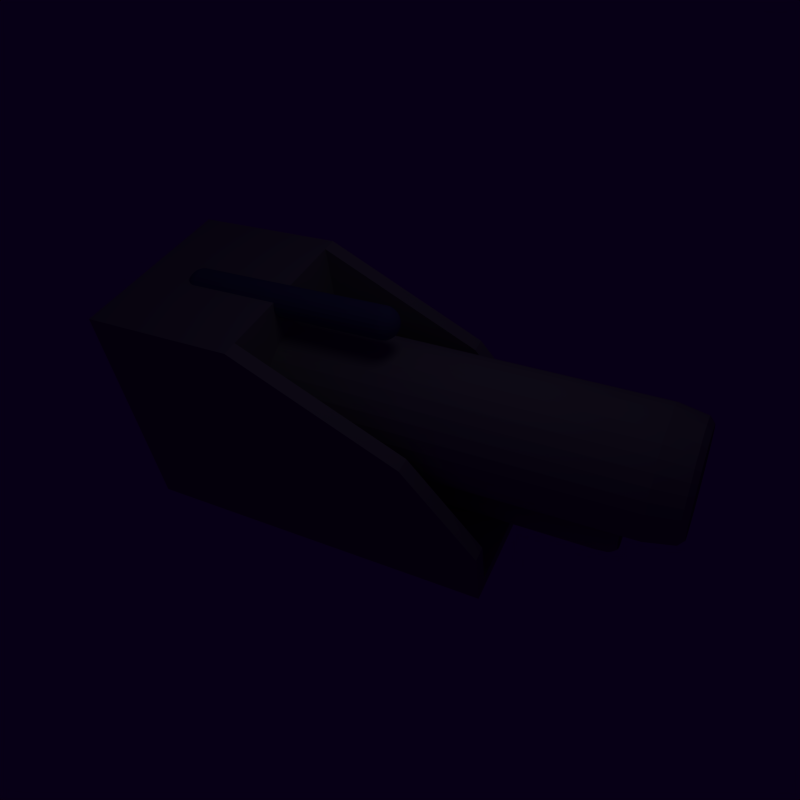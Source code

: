 # Source: FitImage.blend  (saved by Blender 2.49.2; exported with 4.5.12 LTS)
import bpy
from mathutils import Matrix  # noqa: F401  (used for matrix-valued properties, if any)

bpy.ops.wm.read_factory_settings(use_empty=True)
scene = bpy.context.scene
scene.name = 'Scene'

# ---- collections
col_collection_1 = bpy.data.collections.new('Collection 1'); scene.collection.children.link(col_collection_1)

# ---- materials (node trees are filled in below, after node groups)
mat_material_003 = bpy.data.materials.new('Material.003')
mat_material_003.alpha_threshold = 0.0
mat_material_003.diffuse_color = (0.512, 0.512, 0.512, 1.0)
mat_material_003.specular_color = (0.25, 0.25, 0.25)
mat_material_003.roughness = 0.5
mat_material_003.line_color = (0.0, 0.0, 0.0, 1.0)
mat_material_001 = bpy.data.materials.new('Material.001')
mat_material_001.alpha_threshold = 0.0
mat_material_001.diffuse_color = (0.1742, 0.1699, 0.4567, 1.0)
mat_material_001.roughness = 0.5
mat_material_001.specular_intensity = 0.0
mat_material_001.line_color = (0.0, 0.0, 0.0, 1.0)

# ---- material node trees

# ---- world
world_world = bpy.data.worlds.new('World'); scene.world = world_world
world_world.color = (0.029, 0.0, 0.085)
world_world.use_sun_shadow = False
world_world.sun_shadow_jitter_overblur = 0.0
world_world.cycles.sampling_method = 'MANUAL'
world_world.cycles.sample_map_resolution = 256

# ---- cameras
cam_camera_001 = bpy.data.cameras.new('Camera.001')
cam_camera_001.passepartout_alpha = 0.2
cam_camera_001.clip_end = 100.0
cam_camera_001.lens = 35.0
cam_camera_001.show_passepartout = False
cam_camera_001.show_safe_areas = True
cam_camera_001.dof.focus_distance = 0.0
cam_camera_001.dof.aperture_fstop = 128.0
cam_camera = bpy.data.cameras.new('Camera')
cam_camera.passepartout_alpha = 0.2
cam_camera.clip_end = 100.0
cam_camera.lens = 35.0
cam_camera.ortho_scale = 7.314
cam_camera.show_passepartout = False
cam_camera.show_safe_areas = True
cam_camera.dof.focus_distance = 0.0
cam_camera.dof.aperture_fstop = 128.0

# ---- lights
light_spot = bpy.data.lights.new('Spot', 'POINT')
light_spot.transmission_factor = 0.0
light_spot.cutoff_distance = 30.0
light_spot.energy = 70.51
light_spot.shadow_buffer_clip_start = 1.001
light_spot.shadow_soft_size = 1.0
light_spot.shadow_maximum_resolution = 0.006
light_spot.use_absolute_resolution = True
light_spot.cycles.use_multiple_importance_sampling = False

# ---- meshes
me_plasmagun_001 = bpy.data.meshes.new('plasmagun.001')
me_plasmagun_001.from_pydata([(0.3975, 1.924, -0.6079), (-0.4194, -2.445, -0.4457), (-0.3603, 2.963, -0.4571), (-0.2956, 3.307, -0.4699), (-0.2243, 3.373, -0.4841), (-0.1475, 1.756, -0.4995), (-0.06489, 1.806, -0.5159), (0.02214, 1.848, -0.5332), (0.1128, 1.881, -0.5512), (0.2061, 1.905, -0.5698), (0.3014, 1.92, -0.5887), (0.3069, 1.92, -0.5704), (0.2172, 1.905, -0.5332), (0.1293, 1.881, -0.4968), (0.04391, 1.848, -0.4614), (-0.03806, 1.806, -0.4275), (-0.1158, 1.756, -0.3953), (-0.1882, 3.373, -0.3651), (-0.2554, 3.307, -0.3373), (-0.3164, 2.963, -0.312), (-0.372, -2.445, -0.2897), (-0.2952, -2.445, -0.1459), (-0.2449, 2.963, -0.1784), (-0.19, 3.307, -0.215), (-0.1295, 3.373, -0.2554), (-0.0645, 1.756, -0.2992), (0.005501, 1.806, -0.346), (0.07928, 1.848, -0.3953), (0.1561, 1.881, -0.4466), (0.2353, 1.905, -0.4995), (0.316, 1.92, -0.5534), (0.3282, 1.92, -0.5386), (0.2595, 1.905, -0.4699), (0.1922, 1.881, -0.4026), (0.1269, 1.848, -0.3373), (0.06413, 1.806, -0.2745), (0.004589, 1.756, -0.215), (-0.05065, 3.373, -0.1593), (-0.1021, 3.307, -0.1079), (-0.1488, 2.963, -0.06127), (-0.1918, -2.445, -0.01993), (-0.06581, -2.445, 0.08348), (-0.03165, 2.963, 0.03487), (0.00507, 3.307, -0.01993), (0.04549, 3.373, -0.08039), (0.08878, 1.756, -0.1459), (0.1356, 1.806, -0.2159), (0.1849, 1.848, -0.2897), (0.2362, 1.881, -0.3665), (0.2891, 1.905, -0.4457), (0.343, 1.92, -0.5264), (0.36, 1.92, -0.5173), (0.3228, 1.905, -0.4276), (0.2864, 1.881, -0.3397), (0.251, 1.848, -0.2543), (0.2171, 1.806, -0.1724), (0.1848, 1.756, -0.09459), (0.1552, 3.373, -0.02176), (0.1273, 3.307, 0.04541), (0.102, 2.963, 0.1063), (0.07794, -2.445, 0.1603), (0.2339, -2.445, 0.2076), (0.247, 2.963, 0.1503), (0.26, 3.307, 0.08565), (0.2742, 3.373, 0.01434), (0.2891, 1.756, -0.06297), (0.3055, 1.806, -0.1455), (0.3228, 1.848, -0.2325), (0.3408, 1.881, -0.3232), (0.3594, 1.905, -0.4165), (0.3784, 1.92, -0.5117), (0.3975, 1.92, -0.5099), (0.3975, 1.905, -0.4128), (0.3975, 1.881, -0.3176), (0.3975, 1.848, -0.2252), (0.3975, 1.806, -0.1365), (0.3974, 1.756, -0.0523), (0.3979, 3.373, 0.02653), (0.3979, 3.307, 0.09924), (0.3978, 2.963, 0.1651), (0.3961, -2.445, 0.2236), (0.5583, -2.445, 0.2076), (0.5486, 2.963, 0.1503), (0.5359, 3.307, 0.08565), (0.5217, 3.373, 0.01434), (0.5058, 1.756, -0.06297), (0.4894, 1.806, -0.1455), (0.4721, 1.848, -0.2325), (0.4541, 1.881, -0.3232), (0.4355, 1.905, -0.4165), (0.4166, 1.92, -0.5117), (0.435, 1.92, -0.5173), (0.4721, 1.905, -0.4276), (0.5086, 1.881, -0.3397), (0.5439, 1.848, -0.2543), (0.5778, 1.806, -0.1724), (0.61, 1.756, -0.09459), (0.6407, 3.373, -0.02176), (0.6685, 3.307, 0.04541), (0.6936, 2.963, 0.1063), (0.7143, -2.445, 0.1603), (0.8581, -2.445, 0.08348), (0.8273, 2.963, 0.03487), (0.7908, 3.307, -0.01993), (0.7504, 3.373, -0.08039), (0.7061, 1.756, -0.1459), (0.6593, 1.806, -0.2159), (0.6101, 1.848, -0.2897), (0.5587, 1.881, -0.3665), (0.5059, 1.905, -0.4457), (0.4519, 1.92, -0.5264), (0.4668, 1.92, -0.5386), (0.5354, 1.905, -0.4699), (0.6027, 1.881, -0.4026), (0.6681, 1.848, -0.3373), (0.7308, 1.806, -0.2745), (0.7903, 1.756, -0.215), (0.8465, 3.373, -0.1593), (0.8979, 3.307, -0.1079), (0.9444, 2.963, -0.06127), (0.9841, -2.445, -0.01993), (1.087, -2.445, -0.1459), (1.041, 2.963, -0.1784), (0.9859, 3.307, -0.215), (0.9254, 3.373, -0.2554), (0.8594, 1.756, -0.2992), (0.7894, 1.806, -0.346), (0.7157, 1.848, -0.3953), (0.6388, 1.881, -0.4466), (0.5597, 1.905, -0.4995), (0.479, 1.92, -0.5534), (0.488, 1.92, -0.5704), (0.5777, 1.905, -0.5332), (0.6657, 1.881, -0.4968), (0.751, 1.848, -0.4614), (0.833, 1.806, -0.4275), (0.9107, 1.756, -0.3953), (0.984, 3.373, -0.3651), (1.051, 3.307, -0.3373), (1.112, 2.963, -0.312), (1.164, -2.445, -0.2897), (1.212, -2.445, -0.4457), (1.156, 2.963, -0.4571), (1.091, 3.307, -0.4699), (1.02, 3.373, -0.4841), (0.9423, 1.756, -0.4995), (0.8598, 1.806, -0.5159), (0.7728, 1.848, -0.5332), (0.6822, 1.881, -0.5512), (0.5888, 1.905, -0.5698), (0.4936, 1.92, -0.5887), (0.4955, 1.92, -0.6079), (0.5926, 1.905, -0.6079), (0.6878, 1.881, -0.6079), (0.7801, 1.848, -0.6079), (0.8688, 1.806, -0.6079), (0.953, 1.756, -0.6079), (1.032, 3.373, -0.6079), (1.105, 3.307, -0.6079), (1.171, 2.963, -0.6079), (1.228, -2.445, -0.6079), (1.212, -2.445, -0.7701), (1.156, 2.963, -0.7587), (1.091, 3.307, -0.7458), (1.02, 3.373, -0.7316), (0.9423, 1.756, -0.7163), (0.8598, 1.806, -0.6998), (0.7728, 1.848, -0.6825), (0.6822, 1.881, -0.6645), (0.5888, 1.905, -0.6459), (0.4936, 1.92, -0.627), (0.488, 1.92, -0.6454), (0.5777, 1.905, -0.6825), (0.6657, 1.881, -0.719), (0.751, 1.848, -0.7543), (0.833, 1.806, -0.7883), (0.9107, 1.756, -0.8205), (0.984, 3.373, -0.8506), (1.051, 3.307, -0.8785), (1.112, 2.963, -0.9037), (1.164, -2.445, -0.9261), (1.087, -2.445, -1.07), (1.041, 2.963, -1.037), (0.9859, 3.307, -1.001), (0.9254, 3.373, -0.9603), (0.8594, 1.756, -0.9165), (0.7894, 1.806, -0.8698), (0.7157, 1.848, -0.8205), (0.6388, 1.881, -0.7691), (0.5597, 1.905, -0.7163), (0.479, 1.92, -0.6623), (0.4668, 1.92, -0.6772), (0.5354, 1.905, -0.7458), (0.6027, 1.881, -0.8131), (0.6681, 1.848, -0.8785), (0.7308, 1.806, -0.9412), (0.7903, 1.756, -1.001), (0.8465, 3.373, -1.056), (0.8979, 3.307, -1.108), (0.9444, 2.963, -1.154), (0.9841, -2.445, -1.196), (0.8581, -2.445, -1.299), (0.8273, 2.963, -1.251), (0.7908, 3.307, -1.196), (0.7504, 3.373, -1.135), (0.7061, 1.756, -1.07), (0.6593, 1.806, -0.9998), (0.6101, 1.848, -0.9261), (0.5587, 1.881, -0.8492), (0.5059, 1.905, -0.7701), (0.4519, 1.92, -0.6894), (0.435, 1.92, -0.6984), (0.4721, 1.905, -0.7881), (0.5086, 1.881, -0.8761), (0.5439, 1.848, -0.9614), (0.5778, 1.806, -1.043), (0.61, 1.756, -1.121), (0.6407, 3.373, -1.194), (0.6685, 3.307, -1.261), (0.6936, 2.963, -1.322), (0.7143, -2.445, -1.376), (0.5583, -2.445, -1.423), (0.5486, 2.963, -1.366), (0.5359, 3.307, -1.301), (0.5217, 3.373, -1.23), (0.5058, 1.756, -1.153), (0.4894, 1.806, -1.07), (0.4721, 1.848, -0.9832), (0.4541, 1.881, -0.8926), (0.4355, 1.905, -0.7992), (0.4166, 1.92, -0.704), (0.3975, 1.92, -0.7059), (0.3975, 1.905, -0.803), (0.3975, 1.881, -0.8982), (0.3975, 1.848, -0.9905), (0.3975, 1.806, -1.079), (0.3974, 1.756, -1.163), (0.3979, 3.373, -1.242), (0.3979, 3.307, -1.315), (0.3978, 2.963, -1.381), (0.3961, -2.445, -1.439), (0.2339, -2.445, -1.423), (0.247, 2.963, -1.366), (0.26, 3.307, -1.301), (0.2742, 3.373, -1.23), (0.2891, 1.756, -1.153), (0.3055, 1.806, -1.07), (0.3228, 1.848, -0.9832), (0.3408, 1.881, -0.8926), (0.3594, 1.905, -0.7992), (0.3784, 1.92, -0.704), (0.36, 1.92, -0.6984), (0.3228, 1.905, -0.7881), (0.2864, 1.881, -0.8761), (0.251, 1.848, -0.9614), (0.2171, 1.806, -1.043), (0.1848, 1.756, -1.121), (0.1552, 3.373, -1.194), (0.1273, 3.307, -1.261), (0.102, 2.963, -1.322), (0.07794, -2.445, -1.376), (-0.06581, -2.445, -1.299), (-0.03165, 2.963, -1.251), (0.00507, 3.307, -1.196), (0.04549, 3.373, -1.135), (0.08878, 1.756, -1.07), (0.1356, 1.806, -0.9998), (0.1849, 1.848, -0.9261), (0.2362, 1.881, -0.8492), (0.2891, 1.905, -0.7701), (0.343, 1.92, -0.6894), (0.3282, 1.92, -0.6772), (0.2595, 1.905, -0.7458), (0.1922, 1.881, -0.8131), (0.1269, 1.848, -0.8785), (0.06413, 1.806, -0.9412), (0.004589, 1.756, -1.001), (-0.05065, 3.373, -1.056), (-0.1021, 3.307, -1.108), (-0.1488, 2.963, -1.154), (-0.1918, -2.445, -1.196), (-0.2952, -2.445, -1.07), (-0.2449, 2.963, -1.037), (-0.19, 3.307, -1.001), (-0.1295, 3.373, -0.9603), (-0.0645, 1.756, -0.9165), (0.005501, 1.806, -0.8698), (0.07928, 1.848, -0.8205), (0.1561, 1.881, -0.7691), (0.2353, 1.905, -0.7163), (0.316, 1.92, -0.6623), (0.3069, 1.92, -0.6454), (0.2172, 1.905, -0.6825), (0.1293, 1.881, -0.719), (0.04391, 1.848, -0.7543), (-0.03806, 1.806, -0.7883), (-0.1158, 1.756, -0.8205), (-0.1882, 3.373, -0.8506), (-0.2554, 3.307, -0.8785), (-0.3164, 2.963, -0.9037), (-0.372, -2.445, -0.9261), (-0.4194, -2.445, -0.7701), (-0.3603, 2.963, -0.7587), (-0.2956, 3.307, -0.7458), (-0.2243, 3.373, -0.7316), (-0.1475, 1.756, -0.7163), (-0.06489, 1.806, -0.6998), (0.02214, 1.848, -0.6825), (0.1128, 1.881, -0.6645), (0.2061, 1.905, -0.6459), (0.3014, 1.92, -0.627), (0.2995, 1.92, -0.6079), (0.2024, 1.905, -0.6079), (0.1072, 1.881, -0.6079), (0.01478, 1.848, -0.6079), (-0.07394, 1.806, -0.6079), (-0.1581, 1.756, -0.6079), (-0.2365, 3.373, -0.6079), (-0.3092, 3.307, -0.6079), (-0.3752, 2.963, -0.6079), (-0.4353, -2.445, -0.6079), (0.3785, 1.579, -1.817), (0.3397, 1.576, -1.823), (0.3015, 1.569, -1.828), (0.2647, 1.556, -1.833), (0.2299, 1.539, -1.838), (0.1975, 1.517, -1.843), (0.1687, 2.656, -1.847), (0.143, 2.627, -1.85), (0.1214, 2.594, -1.853), (0.1042, 2.559, -1.855), (0.09166, 2.399, -1.857), (0.08278, -1.766, -1.858), (0.08228, -1.766, -1.781), (0.09117, 2.399, -1.782), (0.1037, 2.559, -1.783), (0.121, 2.594, -1.785), (0.1426, 2.627, -1.788), (0.1683, 2.656, -1.791), (0.1972, 1.517, -1.795), (0.2296, 1.539, -1.799), (0.2645, 1.556, -1.803), (0.3014, 1.569, -1.808), (0.3396, 1.576, -1.813), (0.3422, 1.576, -1.803), (0.3065, 1.569, -1.788), (0.2721, 1.556, -1.774), (0.2395, 1.539, -1.761), (0.2093, 1.517, -1.749), (0.1823, 2.656, -1.738), (0.1583, 2.627, -1.728), (0.1381, 2.594, -1.72), (0.122, 2.559, -1.713), (0.1103, 2.399, -1.708), (0.1019, -1.766, -1.705), (0.1403, -1.766, -1.638), (0.1477, 2.399, -1.643), (0.1578, 2.559, -1.65), (0.1716, 2.594, -1.661), (0.189, 2.627, -1.674), (0.2097, 2.656, -1.689), (0.2328, 1.517, -1.707), (0.2588, 1.539, -1.727), (0.2869, 1.556, -1.748), (0.3165, 1.569, -1.771), (0.3472, 1.576, -1.794), (0.3544, 1.576, -1.787), (0.3308, 1.569, -1.756), (0.308, 1.556, -1.727), (0.2864, 1.539, -1.699), (0.2663, 1.517, -1.673), (0.2486, 2.656, -1.65), (0.2327, 2.627, -1.63), (0.2193, 2.594, -1.612), (0.2086, 2.559, -1.599), (0.2008, 2.399, -1.589), (0.1948, -1.766, -1.583), (0.2618, -1.766, -1.543), (0.2661, 2.399, -1.55), (0.271, 2.559, -1.562), (0.2778, 2.594, -1.578), (0.2863, 2.627, -1.598), (0.2963, 2.656, -1.622), (0.3074, 1.517, -1.649), (0.3201, 1.539, -1.679), (0.3338, 1.556, -1.712), (0.3483, 1.569, -1.746), (0.3632, 1.576, -1.781), (0.3731, 1.576, -1.779), (0.3678, 1.569, -1.741), (0.3627, 1.556, -1.704), (0.3579, 1.539, -1.669), (0.3534, 1.517, -1.637), (0.3497, 2.656, -1.607), (0.3462, 2.627, -1.582), (0.3432, 2.594, -1.56), (0.3408, 2.559, -1.543), (0.339, 2.399, -1.53), (0.3367, -1.766, -1.523), (0.4143, -1.766, -1.522), (0.4147, 2.399, -1.53), (0.4131, 2.559, -1.542), (0.411, 2.594, -1.56), (0.4083, 2.627, -1.581), (0.4051, 2.656, -1.607), (0.4011, 1.517, -1.636), (0.397, 1.539, -1.669), (0.3927, 1.556, -1.704), (0.3881, 1.569, -1.74), (0.3833, 1.576, -1.779), (0.3932, 1.576, -1.781), (0.4077, 1.569, -1.746), (0.4217, 1.556, -1.711), (0.4349, 1.539, -1.679), (0.4472, 1.517, -1.648), (0.4587, 2.656, -1.621), (0.4684, 2.627, -1.597), (0.4766, 2.594, -1.577), (0.4832, 2.559, -1.561), (0.4879, 2.399, -1.549), (0.4894, -1.766, -1.542), (0.5569, -1.766, -1.58), (0.5536, 2.399, -1.586), (0.546, 2.559, -1.597), (0.5356, 2.594, -1.61), (0.5224, 2.627, -1.628), (0.5068, 2.656, -1.648), (0.4887, 1.517, -1.672), (0.469, 1.539, -1.698), (0.4477, 1.556, -1.726), (0.4253, 1.569, -1.756), (0.4021, 1.576, -1.786), (0.4094, 1.576, -1.793), (0.4397, 1.569, -1.77), (0.4691, 1.556, -1.747), (0.4968, 1.539, -1.725), (0.5226, 1.517, -1.705), (0.5462, 2.656, -1.687), (0.5667, 2.627, -1.671), (0.5839, 2.594, -1.658), (0.5975, 2.559, -1.647), (0.6074, 2.399, -1.64), (0.6122, -1.766, -1.635), (0.6515, -1.766, -1.702), (0.6457, 2.399, -1.705), (0.6341, 2.559, -1.71), (0.6181, 2.594, -1.716), (0.5981, 2.627, -1.725), (0.5742, 2.656, -1.735), (0.5467, 1.517, -1.746), (0.5166, 1.539, -1.759), (0.4842, 1.556, -1.773), (0.45, 1.569, -1.787), (0.4145, 1.576, -1.802), (0.4172, 1.576, -1.812), (0.4554, 1.569, -1.807), (0.4922, 1.556, -1.802), (0.527, 1.539, -1.797), (0.5593, 1.517, -1.792), (0.5889, 2.656, -1.788), (0.6145, 2.627, -1.785), (0.6361, 2.594, -1.782), (0.6533, 2.559, -1.78), (0.6658, 2.399, -1.778), (0.672, -1.766, -1.777), (0.6725, -1.766, -1.854), (0.6662, 2.399, -1.853), (0.6538, 2.559, -1.852), (0.6366, 2.594, -1.85), (0.6149, 2.627, -1.847), (0.5893, 2.656, -1.844), (0.5597, 1.517, -1.84), (0.5273, 1.539, -1.836), (0.4924, 1.556, -1.832), (0.4555, 1.569, -1.827), (0.4173, 1.576, -1.822), (0.4147, 1.576, -1.832), (0.4504, 1.569, -1.847), (0.4848, 1.556, -1.861), (0.5174, 1.539, -1.874), (0.5476, 1.517, -1.886), (0.5753, 2.656, -1.897), (0.5993, 2.627, -1.907), (0.6194, 2.594, -1.915), (0.6355, 2.559, -1.922), (0.6471, 2.399, -1.927), (0.6529, -1.766, -1.93), (0.6146, -1.766, -1.997), (0.6097, 2.399, -1.992), (0.5997, 2.559, -1.985), (0.5859, 2.594, -1.974), (0.5685, 2.627, -1.961), (0.5479, 2.656, -1.946), (0.524, 1.517, -1.928), (0.498, 1.539, -1.908), (0.47, 1.556, -1.887), (0.4404, 1.569, -1.864), (0.4097, 1.576, -1.841), (0.4025, 1.576, -1.848), (0.4261, 1.569, -1.879), (0.4489, 1.556, -1.908), (0.4705, 1.539, -1.936), (0.4906, 1.517, -1.962), (0.509, 2.656, -1.985), (0.5249, 2.627, -2.005), (0.5383, 2.594, -2.023), (0.5489, 2.559, -2.036), (0.5566, 2.399, -2.046), (0.56, -1.766, -2.052), (0.493, -1.766, -2.092), (0.4913, 2.399, -2.084), (0.4865, 2.559, -2.073), (0.4798, 2.594, -2.057), (0.4713, 2.627, -2.037), (0.4612, 2.656, -2.013), (0.4494, 1.517, -1.986), (0.4367, 1.539, -1.956), (0.4231, 1.556, -1.923), (0.4086, 1.569, -1.889), (0.3937, 1.576, -1.854), (0.3838, 1.576, -1.856), (0.3891, 1.569, -1.894), (0.3942, 1.556, -1.931), (0.399, 1.539, -1.966), (0.4035, 1.517, -1.998), (0.4078, 2.656, -2.028), (0.4114, 2.627, -2.053), (0.4144, 2.594, -2.075), (0.4167, 2.559, -2.092), (0.4184, 2.399, -2.105), (0.4182, -1.766, -2.112), (0.3405, -1.766, -2.113), (0.3428, 2.399, -2.105), (0.3444, 2.559, -2.093), (0.3465, 2.594, -2.075), (0.3492, 2.627, -2.054), (0.3525, 2.656, -2.028), (0.3558, 1.517, -1.999), (0.3598, 1.539, -1.966), (0.3642, 1.556, -1.931), (0.3688, 1.569, -1.895), (0.3736, 1.576, -1.856), (0.3637, 1.576, -1.854), (0.3492, 1.569, -1.889), (0.3352, 1.556, -1.924), (0.3219, 1.539, -1.956), (0.3096, 1.517, -1.987), (0.2989, 2.656, -2.014), (0.2891, 2.627, -2.038), (0.2809, 2.594, -2.058), (0.2744, 2.559, -2.074), (0.2696, 2.399, -2.086), (0.2654, -1.766, -2.093), (0.1979, -1.766, -2.055), (0.2038, 2.399, -2.049), (0.2115, 2.559, -2.038), (0.222, 2.594, -2.025), (0.2351, 2.627, -2.007), (0.2507, 2.656, -1.987), (0.2682, 1.517, -1.963), (0.2879, 1.539, -1.937), (0.3092, 1.556, -1.909), (0.3316, 1.569, -1.879), (0.3548, 1.576, -1.849), (0.3475, 1.576, -1.842), (0.3172, 1.569, -1.865), (0.2878, 1.556, -1.888), (0.26, 1.539, -1.91), (0.2343, 1.517, -1.93), (0.2113, 2.656, -1.948), (0.1909, 2.627, -1.964), (0.1737, 2.594, -1.977), (0.16, 2.559, -1.988), (0.15, 2.399, -1.995), (0.1426, -1.766, -2.0), (0.1034, -1.766, -1.933), (0.1117, 2.399, -1.93), (0.1234, 2.559, -1.925), (0.1394, 2.594, -1.918), (0.1595, 2.627, -1.91), (0.1833, 2.656, -1.9), (0.2102, 1.517, -1.888), (0.2402, 1.539, -1.876), (0.2727, 1.556, -1.862), (0.3069, 1.569, -1.848), (0.3424, 1.576, -1.833), (0.413, -1.765, -1.324), (0.4134, 2.4, -1.332), (0.3377, 2.4, -1.332), (0.3354, -1.765, -1.324), (-0.64, -3.577, -2.193), (-0.6394, -1.577, -2.193), (1.361, -1.578, -2.193), (1.36, -3.578, -2.193), (-0.64, -3.577, 0.7219), (-0.6394, -1.577, 0.7219), (1.361, -1.578, 0.7219), (1.36, -3.578, 0.7219), (-0.8378, -3.577, -2.193), (-0.8378, -3.577, 0.7219), (-0.8371, -1.577, -2.193), (-0.8371, -1.577, 0.7219), (1.557, -3.578, -2.193), (1.557, -3.578, 0.7219), (1.558, -1.578, -2.193), (1.558, -1.578, 0.7219), (1.558, 0.4173, -2.193), (1.361, 0.4173, -2.193), (1.558, 0.4173, -0.4005), (1.361, 0.4173, -0.4005), (-0.8365, 0.418, -0.4005), (-0.6387, 0.4179, -0.4005), (-0.8365, 0.418, -2.193), (-0.6387, 0.4179, -2.193), (-0.6385, 1.273, -1.586), (-0.6385, 1.273, -2.193), (1.362, 1.272, -1.586), (1.362, 1.272, -2.193), (-0.8363, 1.273, -2.193), (-0.8363, 1.273, -1.586), (1.559, 1.272, -1.586), (1.559, 1.272, -2.193), (1.559, 1.272, -2.36), (-0.8363, 1.273, -2.36), (1.362, 1.272, -2.36), (-0.6385, 1.273, -2.36), (-0.6387, 0.4179, -2.36), (-0.8365, 0.418, -2.36), (1.361, 0.4173, -2.36), (1.558, 0.4173, -2.36), (1.558, -1.578, -2.36), (1.557, -3.578, -2.36), (-0.8371, -1.577, -2.36), (-0.8378, -3.577, -2.36), (1.36, -3.578, -2.36), (1.361, -1.578, -2.36), (-0.6394, -1.577, -2.36), (-0.64, -3.577, -2.36), (0.3945, -0.02938, 0.6254), (0.3684, -0.03108, 0.6254), (0.3428, -0.03618, 0.6254), (0.318, -0.04458, 0.6254), (0.2945, -0.05615, 0.6254), (0.2728, -0.07067, 0.6254), (0.2531, -0.08792, 0.6254), (0.2358, -0.1076, 0.6254), (0.2213, -0.1293, 0.6254), (0.2097, -0.1528, 0.6254), (0.2013, -0.1776, 0.6254), (0.1962, -0.2032, 0.6254), (0.1945, -0.2293, 0.6254), (0.1954, -2.767, 0.6254), (0.2005, -2.793, 0.6254), (0.2089, -2.817, 0.6254), (0.2205, -2.841, 0.6254), (0.235, -2.863, 0.6254), (0.2522, -2.882, 0.6254), (0.2719, -2.9, 0.6254), (0.2936, -2.914, 0.6254), (0.3171, -2.926, 0.6254), (0.3419, -2.934, 0.6254), (0.3675, -2.939, 0.6254), (0.3684, -2.939, 0.6322), (0.3436, -2.934, 0.6388), (0.3197, -2.926, 0.6453), (0.297, -2.914, 0.6513), (0.276, -2.9, 0.657), (0.257, -2.882, 0.662), (0.2404, -2.863, 0.6665), (0.2264, -2.841, 0.6703), (0.2152, -2.817, 0.6733), (0.2071, -2.793, 0.6754), (0.2022, -2.767, 0.6768), (0.2013, -0.2293, 0.6772), (0.2029, -0.2032, 0.6768), (0.2079, -0.1776, 0.6754), (0.216, -0.1528, 0.6733), (0.2272, -0.1293, 0.6703), (0.2412, -0.1076, 0.6665), (0.2579, -0.08792, 0.662), (0.2769, -0.07068, 0.657), (0.2979, -0.05615, 0.6513), (0.3206, -0.04458, 0.6453), (0.3445, -0.03618, 0.6388), (0.3693, -0.03109, 0.6322), (0.3719, -0.03109, 0.6385), (0.3497, -0.03618, 0.6513), (0.3282, -0.04459, 0.6637), (0.3079, -0.05615, 0.6754), (0.2891, -0.07068, 0.6863), (0.272, -0.08792, 0.6962), (0.2571, -0.1076, 0.7048), (0.2445, -0.1293, 0.712), (0.2345, -0.1528, 0.7178), (0.2272, -0.1776, 0.722), (0.2228, -0.2032, 0.7246), (0.2213, -0.2293, 0.7254), (0.222, -2.767, 0.7246), (0.2264, -2.793, 0.722), (0.2336, -2.817, 0.7178), (0.2437, -2.841, 0.712), (0.2562, -2.863, 0.7048), (0.2712, -2.882, 0.6962), (0.2882, -2.9, 0.6863), (0.307, -2.914, 0.6754), (0.3274, -2.926, 0.6637), (0.3488, -2.934, 0.6513), (0.371, -2.939, 0.6385), (0.3752, -2.939, 0.6439), (0.357, -2.934, 0.662), (0.3395, -2.926, 0.6796), (0.3229, -2.914, 0.6962), (0.3076, -2.9, 0.7115), (0.2937, -2.882, 0.7254), (0.2815, -2.863, 0.7376), (0.2712, -2.841, 0.7479), (0.263, -2.817, 0.7561), (0.2571, -2.793, 0.762), (0.2535, -2.767, 0.7657), (0.2531, -0.2293, 0.7669), (0.2543, -0.2032, 0.7657), (0.2579, -0.1776, 0.762), (0.2638, -0.1528, 0.7561), (0.272, -0.1293, 0.7479), (0.2823, -0.1076, 0.7376), (0.2945, -0.08793, 0.7254), (0.3084, -0.07068, 0.7115), (0.3238, -0.05615, 0.6962), (0.3404, -0.04459, 0.6796), (0.3579, -0.03619, 0.662), (0.3761, -0.03109, 0.6439), (0.3815, -0.03109, 0.6481), (0.3687, -0.03619, 0.6703), (0.3563, -0.04459, 0.6917), (0.3445, -0.05616, 0.712), (0.3336, -0.07069, 0.7309), (0.3238, -0.08794, 0.7479), (0.3152, -0.1076, 0.7629), (0.3079, -0.1294, 0.7754), (0.3021, -0.1528, 0.7855), (0.2979, -0.1776, 0.7927), (0.2953, -0.2032, 0.7972), (0.2945, -0.2294, 0.7986), (0.2945, -2.767, 0.7972), (0.2971, -2.793, 0.7927), (0.3013, -2.817, 0.7855), (0.3071, -2.841, 0.7754), (0.3143, -2.863, 0.7629), (0.3229, -2.882, 0.7479), (0.3328, -2.9, 0.7309), (0.3436, -2.914, 0.712), (0.3554, -2.926, 0.6917), (0.3678, -2.934, 0.6703), (0.3806, -2.939, 0.6481), (0.3869, -2.939, 0.6507), (0.3802, -2.934, 0.6754), (0.3738, -2.926, 0.6994), (0.3678, -2.914, 0.722), (0.3621, -2.9, 0.743), (0.357, -2.882, 0.762), (0.3526, -2.863, 0.7787), (0.3488, -2.841, 0.7927), (0.3458, -2.817, 0.8039), (0.3437, -2.793, 0.812), (0.3424, -2.767, 0.817), (0.3427, -0.2294, 0.8186), (0.3432, -0.2033, 0.817), (0.3445, -0.1776, 0.812), (0.3467, -0.1528, 0.8039), (0.3497, -0.1294, 0.7927), (0.3534, -0.1076, 0.7787), (0.3579, -0.08795, 0.762), (0.363, -0.0707, 0.743), (0.3686, -0.05617, 0.722), (0.3747, -0.0446, 0.6994), (0.3811, -0.03619, 0.6754), (0.3878, -0.03109, 0.6507), (0.3945, -0.03109, 0.6515), (0.3945, -0.0362, 0.6772), (0.3945, -0.04461, 0.702), (0.3945, -0.05618, 0.7254), (0.3945, -0.07071, 0.7472), (0.3945, -0.08796, 0.7669), (0.3945, -0.1076, 0.7841), (0.3945, -0.1294, 0.7986), (0.3945, -0.1528, 0.8102), (0.3945, -0.1776, 0.8186), (0.3945, -0.2033, 0.8237), (0.3945, -0.2294, 0.8254), (0.3937, -2.767, 0.8237), (0.3937, -2.793, 0.8186), (0.3937, -2.817, 0.8102), (0.3937, -2.841, 0.7986), (0.3937, -2.863, 0.7841), (0.3936, -2.882, 0.7669), (0.3936, -2.9, 0.7472), (0.3936, -2.914, 0.7254), (0.3936, -2.926, 0.702), (0.3936, -2.934, 0.6772), (0.3936, -2.939, 0.6515), (0.4004, -2.939, 0.6507), (0.407, -2.934, 0.6754), (0.4134, -2.926, 0.6994), (0.4195, -2.914, 0.722), (0.4252, -2.9, 0.743), (0.4303, -2.882, 0.762), (0.4347, -2.863, 0.7787), (0.4385, -2.841, 0.7927), (0.4415, -2.818, 0.8039), (0.4437, -2.793, 0.812), (0.445, -2.767, 0.817), (0.4462, -0.2294, 0.8186), (0.4458, -0.2033, 0.817), (0.4445, -0.1776, 0.812), (0.4423, -0.1529, 0.8039), (0.4393, -0.1294, 0.7927), (0.4356, -0.1076, 0.7787), (0.4311, -0.08797, 0.762), (0.426, -0.07072, 0.743), (0.4204, -0.05618, 0.722), (0.4143, -0.04461, 0.6994), (0.4079, -0.0362, 0.6754), (0.4013, -0.03109, 0.6507), (0.4076, -0.0311, 0.6481), (0.4204, -0.03621, 0.6703), (0.4328, -0.04462, 0.6917), (0.4445, -0.05619, 0.712), (0.4554, -0.07073, 0.7309), (0.4652, -0.08798, 0.7479), (0.4738, -0.1077, 0.7629), (0.4811, -0.1294, 0.7754), (0.4869, -0.1529, 0.7855), (0.4911, -0.1776, 0.7927), (0.4936, -0.2033, 0.7972), (0.4945, -0.2294, 0.7986), (0.4928, -2.767, 0.7972), (0.4903, -2.793, 0.7927), (0.4861, -2.818, 0.7855), (0.4803, -2.841, 0.7754), (0.473, -2.863, 0.7629), (0.4644, -2.882, 0.7479), (0.4545, -2.9, 0.7309), (0.4436, -2.914, 0.712), (0.4319, -2.926, 0.6917), (0.4195, -2.934, 0.6703), (0.4067, -2.939, 0.6481), (0.4121, -2.939, 0.6439), (0.4302, -2.934, 0.662), (0.4478, -2.926, 0.6796), (0.4644, -2.914, 0.6962), (0.4797, -2.9, 0.7115), (0.4936, -2.882, 0.7254), (0.5059, -2.863, 0.7376), (0.5161, -2.841, 0.7479), (0.5243, -2.818, 0.7561), (0.5303, -2.793, 0.762), (0.5339, -2.767, 0.7657), (0.5359, -0.2294, 0.7669), (0.5347, -0.2033, 0.7657), (0.5311, -0.1777, 0.762), (0.5252, -0.1529, 0.7561), (0.517, -0.1294, 0.7479), (0.5067, -0.1077, 0.7376), (0.4945, -0.08799, 0.7254), (0.4806, -0.07074, 0.7115), (0.4652, -0.0562, 0.6962), (0.4487, -0.04462, 0.6796), (0.4311, -0.03621, 0.662), (0.413, -0.0311, 0.6439), (0.4171, -0.0311, 0.6385), (0.4394, -0.03621, 0.6513), (0.4608, -0.04463, 0.6637), (0.4811, -0.0562, 0.6754), (0.5, -0.07074, 0.6863), (0.517, -0.088, 0.6962), (0.5319, -0.1077, 0.7048), (0.5445, -0.1294, 0.712), (0.5545, -0.1529, 0.7178), (0.5618, -0.1777, 0.722), (0.5662, -0.2033, 0.7246), (0.5677, -0.2294, 0.7254), (0.5654, -2.767, 0.7246), (0.561, -2.793, 0.722), (0.5537, -2.818, 0.7178), (0.5437, -2.841, 0.712), (0.5311, -2.863, 0.7048), (0.5161, -2.882, 0.6962), (0.4991, -2.9, 0.6863), (0.4802, -2.914, 0.6754), (0.4599, -2.926, 0.6637), (0.4385, -2.934, 0.6513), (0.4162, -2.939, 0.6385), (0.4188, -2.939, 0.6322), (0.4436, -2.934, 0.6388), (0.4676, -2.926, 0.6453), (0.4902, -2.914, 0.6513), (0.5112, -2.9, 0.657), (0.5303, -2.882, 0.662), (0.5469, -2.863, 0.6665), (0.561, -2.841, 0.6703), (0.5721, -2.818, 0.6733), (0.5803, -2.793, 0.6754), (0.5852, -2.767, 0.6768), (0.5877, -0.2294, 0.6772), (0.586, -0.2033, 0.6768), (0.5811, -0.1777, 0.6754), (0.573, -0.1529, 0.6733), (0.5618, -0.1294, 0.6703), (0.5478, -0.1077, 0.6665), (0.5311, -0.088, 0.662), (0.5121, -0.07075, 0.657), (0.4911, -0.05621, 0.6513), (0.4685, -0.04463, 0.6453), (0.4445, -0.03621, 0.6388), (0.4198, -0.0311, 0.6322), (0.4206, -0.0311, 0.6254), (0.4463, -0.03621, 0.6254), (0.4711, -0.04463, 0.6254), (0.4945, -0.05621, 0.6254), (0.5163, -0.07075, 0.6254), (0.5359, -0.088, 0.6254), (0.5532, -0.1077, 0.6254), (0.5677, -0.1294, 0.6254), (0.5793, -0.1529, 0.6254), (0.5877, -0.1777, 0.6254), (0.5928, -0.2033, 0.6254), (0.5945, -0.2294, 0.6254), (0.592, -2.767, 0.6254), (0.5869, -2.793, 0.6254), (0.5784, -2.818, 0.6254), (0.5669, -2.841, 0.6254), (0.5523, -2.863, 0.6254), (0.5351, -2.882, 0.6254), (0.5154, -2.9, 0.6254), (0.4936, -2.914, 0.6254), (0.4702, -2.926, 0.6254), (0.4454, -2.934, 0.6254), (0.4197, -2.939, 0.6254), (0.4188, -2.939, 0.6187), (0.4436, -2.934, 0.612), (0.4676, -2.926, 0.6056), (0.4902, -2.914, 0.5996), (0.5112, -2.9, 0.5939), (0.5303, -2.882, 0.5888), (0.5469, -2.863, 0.5844), (0.561, -2.841, 0.5806), (0.5721, -2.818, 0.5776), (0.5803, -2.793, 0.5754), (0.5852, -2.767, 0.5741), (0.5877, -0.2294, 0.5737), (0.586, -0.2033, 0.5741), (0.5811, -0.1777, 0.5754), (0.573, -0.1529, 0.5776), (0.5618, -0.1294, 0.5806), (0.5478, -0.1077, 0.5844), (0.5311, -0.088, 0.5888), (0.5121, -0.07075, 0.5939), (0.4911, -0.05621, 0.5996), (0.4685, -0.04463, 0.6056), (0.4445, -0.03621, 0.612), (0.4198, -0.0311, 0.6187), (0.4171, -0.0311, 0.6124), (0.4394, -0.03621, 0.5996), (0.4608, -0.04463, 0.5872), (0.4811, -0.0562, 0.5754), (0.5, -0.07074, 0.5646), (0.517, -0.088, 0.5547), (0.5319, -0.1077, 0.5461), (0.5445, -0.1294, 0.5388), (0.5545, -0.1529, 0.5331), (0.5618, -0.1777, 0.5289), (0.5662, -0.2033, 0.5263), (0.5677, -0.2294, 0.5254), (0.5654, -2.767, 0.5263), (0.561, -2.793, 0.5289), (0.5537, -2.818, 0.5331), (0.5437, -2.841, 0.5388), (0.5311, -2.863, 0.5461), (0.5161, -2.882, 0.5547), (0.4991, -2.9, 0.5646), (0.4802, -2.914, 0.5754), (0.4599, -2.926, 0.5872), (0.4385, -2.934, 0.5996), (0.4162, -2.939, 0.6124), (0.3936, -2.941, 0.6254), (0.4121, -2.939, 0.607), (0.4302, -2.934, 0.5888), (0.4478, -2.926, 0.5713), (0.4644, -2.914, 0.5547), (0.4797, -2.9, 0.5394), (0.4936, -2.882, 0.5254), (0.5059, -2.863, 0.5132), (0.5161, -2.841, 0.503), (0.5243, -2.818, 0.4948), (0.5303, -2.793, 0.4888), (0.5339, -2.767, 0.4852), (0.5359, -0.2294, 0.484), (0.5347, -0.2033, 0.4852), (0.5311, -0.1777, 0.4888), (0.5252, -0.1529, 0.4948), (0.517, -0.1294, 0.503), (0.5067, -0.1077, 0.5132), (0.4945, -0.08799, 0.5254), (0.4806, -0.07074, 0.5394), (0.4652, -0.0562, 0.5547), (0.4487, -0.04462, 0.5713), (0.4311, -0.03621, 0.5888), (0.413, -0.0311, 0.607), (0.4076, -0.0311, 0.6028), (0.4204, -0.03621, 0.5806), (0.4328, -0.04462, 0.5592), (0.4445, -0.05619, 0.5388), (0.4554, -0.07073, 0.52), (0.4652, -0.08798, 0.503), (0.4738, -0.1077, 0.488), (0.4811, -0.1294, 0.4754), (0.4869, -0.1529, 0.4654), (0.4911, -0.1776, 0.4581), (0.4936, -0.2033, 0.4537), (0.4945, -0.2294, 0.4522), (0.4928, -2.767, 0.4537), (0.4903, -2.793, 0.4581), (0.4861, -2.818, 0.4654), (0.4803, -2.841, 0.4754), (0.473, -2.863, 0.488), (0.4644, -2.882, 0.503), (0.4545, -2.9, 0.52), (0.4436, -2.914, 0.5388), (0.4319, -2.926, 0.5592), (0.4195, -2.934, 0.5806), (0.4067, -2.939, 0.6028), (0.4004, -2.939, 0.6002), (0.407, -2.934, 0.5754), (0.4134, -2.926, 0.5515), (0.4195, -2.914, 0.5289), (0.4252, -2.9, 0.5078), (0.4303, -2.882, 0.4888), (0.4347, -2.863, 0.4722), (0.4385, -2.841, 0.4581), (0.4415, -2.818, 0.447), (0.4437, -2.793, 0.4388), (0.445, -2.767, 0.4339), (0.4462, -0.2294, 0.4323), (0.4458, -0.2033, 0.4339), (0.4445, -0.1776, 0.4388), (0.4423, -0.1529, 0.447), (0.4393, -0.1294, 0.4581), (0.4356, -0.1076, 0.4722), (0.4311, -0.08797, 0.4888), (0.426, -0.07072, 0.5078), (0.4204, -0.05618, 0.5289), (0.4143, -0.04461, 0.5515), (0.4079, -0.0362, 0.5754), (0.4013, -0.03109, 0.6002), (0.3945, -0.03109, 0.5993), (0.3945, -0.0362, 0.5737), (0.3945, -0.04461, 0.5489), (0.3945, -0.05618, 0.5254), (0.3945, -0.07071, 0.5037), (0.3945, -0.08796, 0.484), (0.3945, -0.1076, 0.4668), (0.3945, -0.1294, 0.4522), (0.3945, -0.1528, 0.4407), (0.3945, -0.1776, 0.4323), (0.3945, -0.2033, 0.4272), (0.3945, -0.2294, 0.4254), (0.3937, -2.767, 0.4272), (0.3937, -2.793, 0.4323), (0.3937, -2.817, 0.4407), (0.3937, -2.841, 0.4522), (0.3937, -2.863, 0.4668), (0.3936, -2.882, 0.484), (0.3936, -2.9, 0.5037), (0.3936, -2.914, 0.5254), (0.3936, -2.926, 0.5489), (0.3936, -2.934, 0.5737), (0.3936, -2.939, 0.5993), (0.3869, -2.939, 0.6002), (0.3802, -2.934, 0.5754), (0.3738, -2.926, 0.5515), (0.3678, -2.914, 0.5289), (0.3621, -2.9, 0.5078), (0.357, -2.882, 0.4888), (0.3526, -2.863, 0.4722), (0.3488, -2.841, 0.4581), (0.3458, -2.817, 0.447), (0.3437, -2.793, 0.4388), (0.3424, -2.767, 0.4339), (0.3427, -0.2294, 0.4323), (0.3432, -0.2033, 0.4339), (0.3445, -0.1776, 0.4388), (0.3467, -0.1528, 0.447), (0.3497, -0.1294, 0.4581), (0.3534, -0.1076, 0.4722), (0.3579, -0.08795, 0.4888), (0.363, -0.0707, 0.5078), (0.3686, -0.05617, 0.5289), (0.3747, -0.0446, 0.5515), (0.3811, -0.03619, 0.5754), (0.3878, -0.03109, 0.6002), (0.3815, -0.03109, 0.6028), (0.3687, -0.03619, 0.5806), (0.3563, -0.04459, 0.5592), (0.3445, -0.05616, 0.5388), (0.3336, -0.07069, 0.52), (0.3238, -0.08794, 0.503), (0.3152, -0.1076, 0.488), (0.3079, -0.1294, 0.4754), (0.3021, -0.1528, 0.4654), (0.2979, -0.1776, 0.4581), (0.2953, -0.2032, 0.4537), (0.2945, -0.2294, 0.4522), (0.2945, -2.767, 0.4537), (0.2971, -2.793, 0.4581), (0.3013, -2.817, 0.4654), (0.3071, -2.841, 0.4754), (0.3143, -2.863, 0.488), (0.3229, -2.882, 0.503), (0.3328, -2.9, 0.52), (0.3436, -2.914, 0.5388), (0.3554, -2.926, 0.5592), (0.3678, -2.934, 0.5806), (0.3806, -2.939, 0.6028), (0.3752, -2.939, 0.607), (0.357, -2.934, 0.5888), (0.3395, -2.926, 0.5713), (0.3229, -2.914, 0.5547), (0.3076, -2.9, 0.5394), (0.2937, -2.882, 0.5254), (0.2815, -2.863, 0.5132), (0.2712, -2.841, 0.503), (0.263, -2.817, 0.4948), (0.2571, -2.793, 0.4888), (0.2535, -2.767, 0.4852), (0.2531, -0.2293, 0.484), (0.2543, -0.2032, 0.4852), (0.2579, -0.1776, 0.4888), (0.2638, -0.1528, 0.4948), (0.272, -0.1293, 0.503), (0.2823, -0.1076, 0.5132), (0.2945, -0.08793, 0.5254), (0.3084, -0.07068, 0.5394), (0.3238, -0.05615, 0.5547), (0.3404, -0.04459, 0.5713), (0.3579, -0.03619, 0.5888), (0.3761, -0.03109, 0.607), (0.3719, -0.03109, 0.6124), (0.3497, -0.03618, 0.5996), (0.3282, -0.04459, 0.5872), (0.3079, -0.05615, 0.5754), (0.2891, -0.07068, 0.5646), (0.272, -0.08792, 0.5547), (0.2571, -0.1076, 0.5461), (0.2445, -0.1293, 0.5388), (0.2345, -0.1528, 0.5331), (0.2272, -0.1776, 0.5289), (0.2228, -0.2032, 0.5263), (0.2213, -0.2293, 0.5254), (0.222, -2.767, 0.5263), (0.2264, -2.793, 0.5289), (0.2336, -2.817, 0.5331), (0.2437, -2.841, 0.5388), (0.2562, -2.863, 0.5461), (0.2712, -2.882, 0.5547), (0.2882, -2.9, 0.5646), (0.307, -2.914, 0.5754), (0.3274, -2.926, 0.5872), (0.3488, -2.934, 0.5996), (0.371, -2.939, 0.6124), (0.3684, -2.939, 0.6187), (0.3436, -2.934, 0.612), (0.3197, -2.926, 0.6056), (0.297, -2.914, 0.5996), (0.276, -2.9, 0.5939), (0.257, -2.882, 0.5888), (0.2404, -2.863, 0.5844), (0.2264, -2.841, 0.5806), (0.2152, -2.817, 0.5776), (0.2071, -2.793, 0.5754), (0.2022, -2.767, 0.5741), (0.2013, -0.2293, 0.5737), (0.2029, -0.2032, 0.5741), (0.2079, -0.1776, 0.5754), (0.216, -0.1528, 0.5776), (0.2272, -0.1293, 0.5806), (0.2412, -0.1076, 0.5844), (0.2579, -0.08792, 0.5888), (0.2769, -0.07068, 0.5939), (0.2979, -0.05615, 0.5996), (0.3206, -0.04458, 0.6056), (0.3445, -0.03618, 0.612), (0.3693, -0.03109, 0.6187)], [], [(320, 1, 2, 319), (319, 2, 3, 318), (318, 3, 4, 317), (317, 4, 5, 316), (316, 5, 6, 315), (315, 6, 7, 314), (314, 7, 8, 313), (313, 8, 9, 312), (312, 9, 10, 311), (10, 0, 311), (11, 0, 10), (9, 12, 11, 10), (8, 13, 12, 9), (7, 14, 13, 8), (6, 15, 14, 7), (5, 16, 15, 6), (4, 17, 16, 5), (3, 18, 17, 4), (2, 19, 18, 3), (1, 20, 19, 2), (20, 21, 22, 19), (19, 22, 23, 18), (18, 23, 24, 17), (17, 24, 25, 16), (16, 25, 26, 15), (15, 26, 27, 14), (14, 27, 28, 13), (13, 28, 29, 12), (12, 29, 30, 11), (30, 0, 11), (31, 0, 30), (29, 32, 31, 30), (28, 33, 32, 29), (27, 34, 33, 28), (26, 35, 34, 27), (25, 36, 35, 26), (24, 37, 36, 25), (23, 38, 37, 24), (22, 39, 38, 23), (21, 40, 39, 22), (40, 41, 42, 39), (39, 42, 43, 38), (38, 43, 44, 37), (37, 44, 45, 36), (36, 45, 46, 35), (35, 46, 47, 34), (34, 47, 48, 33), (33, 48, 49, 32), (32, 49, 50, 31), (50, 0, 31), (51, 0, 50), (49, 52, 51, 50), (48, 53, 52, 49), (47, 54, 53, 48), (46, 55, 54, 47), (45, 56, 55, 46), (44, 57, 56, 45), (43, 58, 57, 44), (42, 59, 58, 43), (41, 60, 59, 42), (60, 61, 62, 59), (59, 62, 63, 58), (58, 63, 64, 57), (57, 64, 65, 56), (56, 65, 66, 55), (55, 66, 67, 54), (54, 67, 68, 53), (53, 68, 69, 52), (52, 69, 70, 51), (70, 0, 51), (71, 0, 70), (69, 72, 71, 70), (68, 73, 72, 69), (67, 74, 73, 68), (66, 75, 74, 67), (65, 76, 75, 66), (64, 77, 76, 65), (63, 78, 77, 64), (62, 79, 78, 63), (61, 80, 79, 62), (80, 81, 82, 79), (79, 82, 83, 78), (78, 83, 84, 77), (77, 84, 85, 76), (76, 85, 86, 75), (75, 86, 87, 74), (74, 87, 88, 73), (73, 88, 89, 72), (72, 89, 90, 71), (90, 0, 71), (91, 0, 90), (89, 92, 91, 90), (88, 93, 92, 89), (87, 94, 93, 88), (86, 95, 94, 87), (85, 96, 95, 86), (84, 97, 96, 85), (83, 98, 97, 84), (82, 99, 98, 83), (81, 100, 99, 82), (100, 101, 102, 99), (99, 102, 103, 98), (98, 103, 104, 97), (97, 104, 105, 96), (96, 105, 106, 95), (95, 106, 107, 94), (94, 107, 108, 93), (93, 108, 109, 92), (92, 109, 110, 91), (110, 0, 91), (111, 0, 110), (109, 112, 111, 110), (108, 113, 112, 109), (107, 114, 113, 108), (106, 115, 114, 107), (105, 116, 115, 106), (104, 117, 116, 105), (103, 118, 117, 104), (102, 119, 118, 103), (101, 120, 119, 102), (120, 121, 122, 119), (119, 122, 123, 118), (118, 123, 124, 117), (117, 124, 125, 116), (116, 125, 126, 115), (115, 126, 127, 114), (114, 127, 128, 113), (113, 128, 129, 112), (112, 129, 130, 111), (130, 0, 111), (131, 0, 130), (129, 132, 131, 130), (128, 133, 132, 129), (127, 134, 133, 128), (126, 135, 134, 127), (125, 136, 135, 126), (124, 137, 136, 125), (123, 138, 137, 124), (122, 139, 138, 123), (121, 140, 139, 122), (140, 141, 142, 139), (139, 142, 143, 138), (138, 143, 144, 137), (137, 144, 145, 136), (136, 145, 146, 135), (135, 146, 147, 134), (134, 147, 148, 133), (133, 148, 149, 132), (132, 149, 150, 131), (150, 0, 131), (151, 0, 150), (149, 152, 151, 150), (148, 153, 152, 149), (147, 154, 153, 148), (146, 155, 154, 147), (145, 156, 155, 146), (144, 157, 156, 145), (143, 158, 157, 144), (142, 159, 158, 143), (141, 160, 159, 142), (160, 161, 162, 159), (159, 162, 163, 158), (158, 163, 164, 157), (157, 164, 165, 156), (156, 165, 166, 155), (155, 166, 167, 154), (154, 167, 168, 153), (153, 168, 169, 152), (152, 169, 170, 151), (170, 0, 151), (171, 0, 170), (169, 172, 171, 170), (168, 173, 172, 169), (167, 174, 173, 168), (166, 175, 174, 167), (165, 176, 175, 166), (164, 177, 176, 165), (163, 178, 177, 164), (162, 179, 178, 163), (161, 180, 179, 162), (180, 181, 182, 179), (179, 182, 183, 178), (178, 183, 184, 177), (177, 184, 185, 176), (176, 185, 186, 175), (175, 186, 187, 174), (174, 187, 188, 173), (173, 188, 189, 172), (172, 189, 190, 171), (190, 0, 171), (191, 0, 190), (189, 192, 191, 190), (188, 193, 192, 189), (187, 194, 193, 188), (186, 195, 194, 187), (185, 196, 195, 186), (184, 197, 196, 185), (183, 198, 197, 184), (182, 199, 198, 183), (181, 200, 199, 182), (200, 201, 202, 199), (199, 202, 203, 198), (198, 203, 204, 197), (197, 204, 205, 196), (196, 205, 206, 195), (195, 206, 207, 194), (194, 207, 208, 193), (193, 208, 209, 192), (192, 209, 210, 191), (210, 0, 191), (211, 0, 210), (209, 212, 211, 210), (208, 213, 212, 209), (207, 214, 213, 208), (206, 215, 214, 207), (205, 216, 215, 206), (204, 217, 216, 205), (203, 218, 217, 204), (202, 219, 218, 203), (201, 220, 219, 202), (220, 221, 222, 219), (219, 222, 223, 218), (218, 223, 224, 217), (217, 224, 225, 216), (216, 225, 226, 215), (215, 226, 227, 214), (214, 227, 228, 213), (213, 228, 229, 212), (212, 229, 230, 211), (230, 0, 211), (231, 0, 230), (229, 232, 231, 230), (228, 233, 232, 229), (227, 234, 233, 228), (226, 235, 234, 227), (225, 236, 235, 226), (224, 237, 236, 225), (223, 238, 237, 224), (222, 239, 238, 223), (221, 240, 239, 222), (240, 241, 242, 239), (239, 242, 243, 238), (238, 243, 244, 237), (237, 244, 245, 236), (236, 245, 246, 235), (235, 246, 247, 234), (234, 247, 248, 233), (233, 248, 249, 232), (232, 249, 250, 231), (250, 0, 231), (251, 0, 250), (249, 252, 251, 250), (248, 253, 252, 249), (247, 254, 253, 248), (246, 255, 254, 247), (245, 256, 255, 246), (244, 257, 256, 245), (243, 258, 257, 244), (242, 259, 258, 243), (241, 260, 259, 242), (260, 261, 262, 259), (259, 262, 263, 258), (258, 263, 264, 257), (257, 264, 265, 256), (256, 265, 266, 255), (255, 266, 267, 254), (254, 267, 268, 253), (253, 268, 269, 252), (252, 269, 270, 251), (270, 0, 251), (271, 0, 270), (269, 272, 271, 270), (268, 273, 272, 269), (267, 274, 273, 268), (266, 275, 274, 267), (265, 276, 275, 266), (264, 277, 276, 265), (263, 278, 277, 264), (262, 279, 278, 263), (261, 280, 279, 262), (280, 281, 282, 279), (279, 282, 283, 278), (278, 283, 284, 277), (277, 284, 285, 276), (276, 285, 286, 275), (275, 286, 287, 274), (274, 287, 288, 273), (273, 288, 289, 272), (272, 289, 290, 271), (290, 0, 271), (291, 0, 290), (289, 292, 291, 290), (288, 293, 292, 289), (287, 294, 293, 288), (286, 295, 294, 287), (285, 296, 295, 286), (284, 297, 296, 285), (283, 298, 297, 284), (282, 299, 298, 283), (281, 300, 299, 282), (300, 301, 302, 299), (299, 302, 303, 298), (298, 303, 304, 297), (297, 304, 305, 296), (296, 305, 306, 295), (295, 306, 307, 294), (294, 307, 308, 293), (293, 308, 309, 292), (292, 309, 310, 291), (310, 0, 291), (311, 0, 310), (309, 312, 311, 310), (308, 313, 312, 309), (307, 314, 313, 308), (306, 315, 314, 307), (305, 316, 315, 306), (304, 317, 316, 305), (303, 318, 317, 304), (302, 319, 318, 303), (301, 320, 319, 302), (332, 333, 334, 331), (331, 334, 335, 330), (330, 335, 336, 329), (329, 336, 337, 328), (328, 337, 338, 327), (327, 338, 339, 326), (326, 339, 340, 325), (325, 340, 341, 324), (324, 341, 342, 323), (323, 342, 343, 322), (322, 343, 321), (343, 344, 321), (342, 345, 344, 343), (341, 346, 345, 342), (340, 347, 346, 341), (339, 348, 347, 340), (338, 349, 348, 339), (337, 350, 349, 338), (336, 351, 350, 337), (335, 352, 351, 336), (334, 353, 352, 335), (333, 354, 353, 334), (354, 355, 356, 353), (353, 356, 357, 352), (352, 357, 358, 351), (351, 358, 359, 350), (350, 359, 360, 349), (349, 360, 361, 348), (348, 361, 362, 347), (347, 362, 363, 346), (346, 363, 364, 345), (345, 364, 365, 344), (344, 365, 321), (365, 366, 321), (364, 367, 366, 365), (363, 368, 367, 364), (362, 369, 368, 363), (361, 370, 369, 362), (360, 371, 370, 361), (359, 372, 371, 360), (358, 373, 372, 359), (357, 374, 373, 358), (356, 375, 374, 357), (355, 376, 375, 356), (376, 377, 378, 375), (375, 378, 379, 374), (374, 379, 380, 373), (373, 380, 381, 372), (372, 381, 382, 371), (371, 382, 383, 370), (370, 383, 384, 369), (369, 384, 385, 368), (368, 385, 386, 367), (367, 386, 387, 366), (366, 387, 321), (387, 388, 321), (386, 389, 388, 387), (385, 390, 389, 386), (384, 391, 390, 385), (383, 392, 391, 384), (382, 393, 392, 383), (381, 394, 393, 382), (380, 395, 394, 381), (379, 396, 395, 380), (378, 397, 396, 379), (377, 398, 397, 378), (397, 400, 401, 396), (396, 401, 402, 395), (395, 402, 403, 394), (394, 403, 404, 393), (393, 404, 405, 392), (392, 405, 406, 391), (391, 406, 407, 390), (390, 407, 408, 389), (389, 408, 409, 388), (388, 409, 321), (409, 410, 321), (408, 411, 410, 409), (407, 412, 411, 408), (406, 413, 412, 407), (405, 414, 413, 406), (404, 415, 414, 405), (403, 416, 415, 404), (402, 417, 416, 403), (401, 418, 417, 402), (400, 419, 418, 401), (399, 420, 419, 400), (420, 421, 422, 419), (419, 422, 423, 418), (418, 423, 424, 417), (417, 424, 425, 416), (416, 425, 426, 415), (415, 426, 427, 414), (414, 427, 428, 413), (413, 428, 429, 412), (412, 429, 430, 411), (411, 430, 431, 410), (410, 431, 321), (431, 432, 321), (430, 433, 432, 431), (429, 434, 433, 430), (428, 435, 434, 429), (427, 436, 435, 428), (426, 437, 436, 427), (425, 438, 437, 426), (424, 439, 438, 425), (423, 440, 439, 424), (422, 441, 440, 423), (421, 442, 441, 422), (442, 443, 444, 441), (441, 444, 445, 440), (440, 445, 446, 439), (439, 446, 447, 438), (438, 447, 448, 437), (437, 448, 449, 436), (436, 449, 450, 435), (435, 450, 451, 434), (434, 451, 452, 433), (433, 452, 453, 432), (432, 453, 321), (453, 454, 321), (452, 455, 454, 453), (451, 456, 455, 452), (450, 457, 456, 451), (449, 458, 457, 450), (448, 459, 458, 449), (447, 460, 459, 448), (446, 461, 460, 447), (445, 462, 461, 446), (444, 463, 462, 445), (443, 464, 463, 444), (464, 465, 466, 463), (463, 466, 467, 462), (462, 467, 468, 461), (461, 468, 469, 460), (460, 469, 470, 459), (459, 470, 471, 458), (458, 471, 472, 457), (457, 472, 473, 456), (456, 473, 474, 455), (455, 474, 475, 454), (454, 475, 321), (475, 476, 321), (474, 477, 476, 475), (473, 478, 477, 474), (472, 479, 478, 473), (471, 480, 479, 472), (470, 481, 480, 471), (469, 482, 481, 470), (468, 483, 482, 469), (467, 484, 483, 468), (466, 485, 484, 467), (465, 486, 485, 466), (486, 487, 488, 485), (485, 488, 489, 484), (484, 489, 490, 483), (483, 490, 491, 482), (482, 491, 492, 481), (481, 492, 493, 480), (480, 493, 494, 479), (479, 494, 495, 478), (478, 495, 496, 477), (477, 496, 497, 476), (476, 497, 321), (497, 498, 321), (496, 499, 498, 497), (495, 500, 499, 496), (494, 501, 500, 495), (493, 502, 501, 494), (492, 503, 502, 493), (491, 504, 503, 492), (490, 505, 504, 491), (489, 506, 505, 490), (488, 507, 506, 489), (487, 508, 507, 488), (508, 509, 510, 507), (507, 510, 511, 506), (506, 511, 512, 505), (505, 512, 513, 504), (504, 513, 514, 503), (503, 514, 515, 502), (502, 515, 516, 501), (501, 516, 517, 500), (500, 517, 518, 499), (499, 518, 519, 498), (498, 519, 321), (519, 520, 321), (518, 521, 520, 519), (517, 522, 521, 518), (516, 523, 522, 517), (515, 524, 523, 516), (514, 525, 524, 515), (513, 526, 525, 514), (512, 527, 526, 513), (511, 528, 527, 512), (510, 529, 528, 511), (509, 530, 529, 510), (530, 531, 532, 529), (529, 532, 533, 528), (528, 533, 534, 527), (527, 534, 535, 526), (526, 535, 536, 525), (525, 536, 537, 524), (524, 537, 538, 523), (523, 538, 539, 522), (522, 539, 540, 521), (521, 540, 541, 520), (520, 541, 321), (541, 542, 321), (540, 543, 542, 541), (539, 544, 543, 540), (538, 545, 544, 539), (537, 546, 545, 538), (536, 547, 546, 537), (535, 548, 547, 536), (534, 549, 548, 535), (533, 550, 549, 534), (532, 551, 550, 533), (531, 552, 551, 532), (552, 553, 554, 551), (551, 554, 555, 550), (550, 555, 556, 549), (549, 556, 557, 548), (548, 557, 558, 547), (547, 558, 559, 546), (546, 559, 560, 545), (545, 560, 561, 544), (544, 561, 562, 543), (543, 562, 563, 542), (542, 563, 321), (563, 564, 321), (562, 565, 564, 563), (561, 566, 565, 562), (560, 567, 566, 561), (559, 568, 567, 560), (558, 569, 568, 559), (557, 570, 569, 558), (556, 571, 570, 557), (555, 572, 571, 556), (554, 573, 572, 555), (553, 574, 573, 554), (574, 575, 576, 573), (573, 576, 577, 572), (572, 577, 578, 571), (571, 578, 579, 570), (570, 579, 580, 569), (569, 580, 581, 568), (568, 581, 582, 567), (567, 582, 583, 566), (566, 583, 584, 565), (565, 584, 585, 564), (564, 585, 321), (585, 322, 321), (584, 323, 322, 585), (583, 324, 323, 584), (582, 325, 324, 583), (581, 326, 325, 582), (580, 327, 326, 581), (579, 328, 327, 580), (578, 329, 328, 579), (577, 330, 329, 578), (576, 331, 330, 577), (575, 332, 331, 576), (399, 400, 587, 586), (400, 397, 588, 587), (398, 399, 586, 589), (397, 398, 589, 588), (589, 586, 587, 588), (594, 597, 596, 595), (591, 595, 596, 592), (593, 597, 594, 590), (590, 594, 599, 598), (594, 595, 601, 599), (598, 599, 601, 600), (597, 593, 602, 603), (596, 597, 603, 605), (604, 605, 603, 602), (605, 604, 606, 608), (596, 605, 608, 609), (601, 595, 611, 610), (600, 601, 610, 612), (592, 596, 609, 607), (595, 591, 613, 611), (611, 613, 615, 614), (607, 609, 616, 617), (612, 610, 619, 618), (610, 611, 614, 619), (609, 608, 620, 616), (608, 606, 621, 620), (614, 615, 618, 619), (617, 616, 620, 621), (617, 621, 622, 624), (621, 606, 629, 622), (618, 615, 625, 623), (612, 618, 623, 627), (607, 617, 624, 628), (615, 613, 626, 625), (613, 591, 636, 626), (600, 612, 627, 632), (606, 604, 630, 629), (592, 607, 628, 635), (604, 602, 631, 630), (602, 593, 634, 631), (598, 600, 632, 633), (590, 598, 633, 637), (593, 590, 637, 634), (591, 592, 635, 636), (635, 634, 637, 636), (636, 637, 633, 632), (634, 635, 630, 631), (630, 635, 628, 629), (636, 632, 627, 626), (626, 627, 623, 625), (629, 628, 624, 622), (591, 615, 617, 592), (615, 625, 624, 617), (626, 628, 635, 636), (624, 628, 626, 625), (984, 662, 661), (661, 662, 663, 660), (660, 663, 664, 659), (659, 664, 665, 658), (658, 665, 666, 657), (657, 666, 667, 656), (656, 667, 668, 655), (655, 668, 669, 654), (654, 669, 670, 653), (653, 670, 671, 652), (652, 671, 672, 651), (651, 672, 673, 650), (650, 673, 674, 649), (649, 674, 675, 648), (648, 675, 676, 647), (647, 676, 677, 646), (646, 677, 678, 645), (645, 678, 679, 644), (644, 679, 680, 643), (643, 680, 681, 642), (642, 681, 682, 641), (641, 682, 683, 640), (640, 683, 684, 639), (639, 684, 638), (684, 685, 638), (683, 686, 685, 684), (682, 687, 686, 683), (681, 688, 687, 682), (680, 689, 688, 681), (679, 690, 689, 680), (678, 691, 690, 679), (677, 692, 691, 678), (676, 693, 692, 677), (675, 694, 693, 676), (674, 695, 694, 675), (673, 696, 695, 674), (672, 697, 696, 673), (671, 698, 697, 672), (670, 699, 698, 671), (669, 700, 699, 670), (668, 701, 700, 669), (667, 702, 701, 668), (666, 703, 702, 667), (665, 704, 703, 666), (664, 705, 704, 665), (663, 706, 705, 664), (662, 707, 706, 663), (984, 707, 662), (984, 708, 707), (707, 708, 709, 706), (706, 709, 710, 705), (705, 710, 711, 704), (704, 711, 712, 703), (703, 712, 713, 702), (702, 713, 714, 701), (701, 714, 715, 700), (700, 715, 716, 699), (699, 716, 717, 698), (698, 717, 718, 697), (697, 718, 719, 696), (696, 719, 720, 695), (695, 720, 721, 694), (694, 721, 722, 693), (693, 722, 723, 692), (692, 723, 724, 691), (691, 724, 725, 690), (690, 725, 726, 689), (689, 726, 727, 688), (688, 727, 728, 687), (687, 728, 729, 686), (686, 729, 730, 685), (685, 730, 638), (730, 731, 638), (729, 732, 731, 730), (728, 733, 732, 729), (727, 734, 733, 728), (726, 735, 734, 727), (725, 736, 735, 726), (724, 737, 736, 725), (723, 738, 737, 724), (722, 739, 738, 723), (721, 740, 739, 722), (720, 741, 740, 721), (719, 742, 741, 720), (718, 743, 742, 719), (717, 744, 743, 718), (716, 745, 744, 717), (715, 746, 745, 716), (714, 747, 746, 715), (713, 748, 747, 714), (712, 749, 748, 713), (711, 750, 749, 712), (710, 751, 750, 711), (709, 752, 751, 710), (708, 753, 752, 709), (984, 753, 708), (984, 754, 753), (753, 754, 755, 752), (752, 755, 756, 751), (751, 756, 757, 750), (750, 757, 758, 749), (749, 758, 759, 748), (748, 759, 760, 747), (747, 760, 761, 746), (746, 761, 762, 745), (745, 762, 763, 744), (744, 763, 764, 743), (743, 764, 765, 742), (742, 765, 766, 741), (741, 766, 767, 740), (740, 767, 768, 739), (739, 768, 769, 738), (738, 769, 770, 737), (737, 770, 771, 736), (736, 771, 772, 735), (735, 772, 773, 734), (734, 773, 774, 733), (733, 774, 775, 732), (732, 775, 776, 731), (731, 776, 638), (776, 777, 638), (775, 778, 777, 776), (774, 779, 778, 775), (773, 780, 779, 774), (772, 781, 780, 773), (771, 782, 781, 772), (770, 783, 782, 771), (769, 784, 783, 770), (768, 785, 784, 769), (767, 786, 785, 768), (766, 787, 786, 767), (765, 788, 787, 766), (764, 789, 788, 765), (763, 790, 789, 764), (762, 791, 790, 763), (761, 792, 791, 762), (760, 793, 792, 761), (759, 794, 793, 760), (758, 795, 794, 759), (757, 796, 795, 758), (756, 797, 796, 757), (755, 798, 797, 756), (754, 799, 798, 755), (984, 799, 754), (984, 800, 799), (799, 800, 801, 798), (798, 801, 802, 797), (797, 802, 803, 796), (796, 803, 804, 795), (795, 804, 805, 794), (794, 805, 806, 793), (793, 806, 807, 792), (792, 807, 808, 791), (791, 808, 809, 790), (790, 809, 810, 789), (789, 810, 811, 788), (788, 811, 812, 787), (787, 812, 813, 786), (786, 813, 814, 785), (785, 814, 815, 784), (784, 815, 816, 783), (783, 816, 817, 782), (782, 817, 818, 781), (781, 818, 819, 780), (780, 819, 820, 779), (779, 820, 821, 778), (778, 821, 822, 777), (777, 822, 638), (822, 823, 638), (821, 824, 823, 822), (820, 825, 824, 821), (819, 826, 825, 820), (818, 827, 826, 819), (817, 828, 827, 818), (816, 829, 828, 817), (815, 830, 829, 816), (814, 831, 830, 815), (813, 832, 831, 814), (812, 833, 832, 813), (811, 834, 833, 812), (810, 835, 834, 811), (809, 836, 835, 810), (808, 837, 836, 809), (807, 838, 837, 808), (806, 839, 838, 807), (805, 840, 839, 806), (804, 841, 840, 805), (803, 842, 841, 804), (802, 843, 842, 803), (801, 844, 843, 802), (800, 845, 844, 801), (984, 845, 800), (984, 846, 845), (845, 846, 847, 844), (844, 847, 848, 843), (843, 848, 849, 842), (842, 849, 850, 841), (841, 850, 851, 840), (840, 851, 852, 839), (839, 852, 853, 838), (838, 853, 854, 837), (837, 854, 855, 836), (836, 855, 856, 835), (835, 856, 857, 834), (834, 857, 858, 833), (833, 858, 859, 832), (832, 859, 860, 831), (831, 860, 861, 830), (830, 861, 862, 829), (829, 862, 863, 828), (828, 863, 864, 827), (827, 864, 865, 826), (826, 865, 866, 825), (825, 866, 867, 824), (824, 867, 868, 823), (823, 868, 638), (868, 869, 638), (867, 870, 869, 868), (866, 871, 870, 867), (865, 872, 871, 866), (864, 873, 872, 865), (863, 874, 873, 864), (862, 875, 874, 863), (861, 876, 875, 862), (860, 877, 876, 861), (859, 878, 877, 860), (858, 879, 878, 859), (857, 880, 879, 858), (856, 881, 880, 857), (855, 882, 881, 856), (854, 883, 882, 855), (853, 884, 883, 854), (852, 885, 884, 853), (851, 886, 885, 852), (850, 887, 886, 851), (849, 888, 887, 850), (848, 889, 888, 849), (847, 890, 889, 848), (846, 891, 890, 847), (984, 891, 846), (984, 892, 891), (891, 892, 893, 890), (890, 893, 894, 889), (889, 894, 895, 888), (888, 895, 896, 887), (887, 896, 897, 886), (886, 897, 898, 885), (885, 898, 899, 884), (884, 899, 900, 883), (883, 900, 901, 882), (882, 901, 902, 881), (881, 902, 903, 880), (880, 903, 904, 879), (879, 904, 905, 878), (878, 905, 906, 877), (877, 906, 907, 876), (876, 907, 908, 875), (875, 908, 909, 874), (874, 909, 910, 873), (873, 910, 911, 872), (872, 911, 912, 871), (871, 912, 913, 870), (870, 913, 914, 869), (869, 914, 638), (914, 915, 638), (913, 916, 915, 914), (912, 917, 916, 913), (911, 918, 917, 912), (910, 919, 918, 911), (909, 920, 919, 910), (908, 921, 920, 909), (907, 922, 921, 908), (906, 923, 922, 907), (905, 924, 923, 906), (904, 925, 924, 905), (903, 926, 925, 904), (902, 927, 926, 903), (901, 928, 927, 902), (900, 929, 928, 901), (899, 930, 929, 900), (898, 931, 930, 899), (897, 932, 931, 898), (896, 933, 932, 897), (895, 934, 933, 896), (894, 935, 934, 895), (893, 936, 935, 894), (892, 937, 936, 893), (984, 937, 892), (984, 938, 937), (937, 938, 939, 936), (936, 939, 940, 935), (935, 940, 941, 934), (934, 941, 942, 933), (933, 942, 943, 932), (932, 943, 944, 931), (931, 944, 945, 930), (930, 945, 946, 929), (929, 946, 947, 928), (928, 947, 948, 927), (927, 948, 949, 926), (926, 949, 950, 925), (925, 950, 951, 924), (924, 951, 952, 923), (923, 952, 953, 922), (922, 953, 954, 921), (921, 954, 955, 920), (920, 955, 956, 919), (919, 956, 957, 918), (918, 957, 958, 917), (917, 958, 959, 916), (916, 959, 960, 915), (915, 960, 638), (960, 961, 638), (959, 962, 961, 960), (958, 963, 962, 959), (957, 964, 963, 958), (956, 965, 964, 957), (955, 966, 965, 956), (954, 967, 966, 955), (953, 968, 967, 954), (952, 969, 968, 953), (951, 970, 969, 952), (950, 971, 970, 951), (949, 972, 971, 950), (948, 973, 972, 949), (947, 974, 973, 948), (946, 975, 974, 947), (945, 976, 975, 946), (944, 977, 976, 945), (943, 978, 977, 944), (942, 979, 978, 943), (941, 980, 979, 942), (940, 981, 980, 941), (939, 982, 981, 940), (938, 983, 982, 939), (984, 983, 938), (984, 985, 983), (983, 985, 986, 982), (982, 986, 987, 981), (981, 987, 988, 980), (980, 988, 989, 979), (979, 989, 990, 978), (978, 990, 991, 977), (977, 991, 992, 976), (976, 992, 993, 975), (975, 993, 994, 974), (974, 994, 995, 973), (973, 995, 996, 972), (972, 996, 997, 971), (971, 997, 998, 970), (970, 998, 999, 969), (969, 999, 1000, 968), (968, 1000, 1001, 967), (967, 1001, 1002, 966), (966, 1002, 1003, 965), (965, 1003, 1004, 964), (964, 1004, 1005, 963), (963, 1005, 1006, 962), (962, 1006, 1007, 961), (961, 1007, 638), (1007, 1008, 638), (1006, 1009, 1008, 1007), (1005, 1010, 1009, 1006), (1004, 1011, 1010, 1005), (1003, 1012, 1011, 1004), (1002, 1013, 1012, 1003), (1001, 1014, 1013, 1002), (1000, 1015, 1014, 1001), (999, 1016, 1015, 1000), (998, 1017, 1016, 999), (997, 1018, 1017, 998), (996, 1019, 1018, 997), (995, 1020, 1019, 996), (994, 1021, 1020, 995), (993, 1022, 1021, 994), (992, 1023, 1022, 993), (991, 1024, 1023, 992), (990, 1025, 1024, 991), (989, 1026, 1025, 990), (988, 1027, 1026, 989), (987, 1028, 1027, 988), (986, 1029, 1028, 987), (985, 1030, 1029, 986), (984, 1030, 985), (984, 1031, 1030), (1030, 1031, 1032, 1029), (1029, 1032, 1033, 1028), (1028, 1033, 1034, 1027), (1027, 1034, 1035, 1026), (1026, 1035, 1036, 1025), (1025, 1036, 1037, 1024), (1024, 1037, 1038, 1023), (1023, 1038, 1039, 1022), (1022, 1039, 1040, 1021), (1021, 1040, 1041, 1020), (1020, 1041, 1042, 1019), (1019, 1042, 1043, 1018), (1018, 1043, 1044, 1017), (1017, 1044, 1045, 1016), (1016, 1045, 1046, 1015), (1015, 1046, 1047, 1014), (1014, 1047, 1048, 1013), (1013, 1048, 1049, 1012), (1012, 1049, 1050, 1011), (1011, 1050, 1051, 1010), (1010, 1051, 1052, 1009), (1009, 1052, 1053, 1008), (1008, 1053, 638), (1053, 1054, 638), (1052, 1055, 1054, 1053), (1051, 1056, 1055, 1052), (1050, 1057, 1056, 1051), (1049, 1058, 1057, 1050), (1048, 1059, 1058, 1049), (1047, 1060, 1059, 1048), (1046, 1061, 1060, 1047), (1045, 1062, 1061, 1046), (1044, 1063, 1062, 1045), (1043, 1064, 1063, 1044), (1042, 1065, 1064, 1043), (1041, 1066, 1065, 1042), (1040, 1067, 1066, 1041), (1039, 1068, 1067, 1040), (1038, 1069, 1068, 1039), (1037, 1070, 1069, 1038), (1036, 1071, 1070, 1037), (1035, 1072, 1071, 1036), (1034, 1073, 1072, 1035), (1033, 1074, 1073, 1034), (1032, 1075, 1074, 1033), (1031, 1076, 1075, 1032), (984, 1076, 1031), (984, 1077, 1076), (1076, 1077, 1078, 1075), (1075, 1078, 1079, 1074), (1074, 1079, 1080, 1073), (1073, 1080, 1081, 1072), (1072, 1081, 1082, 1071), (1071, 1082, 1083, 1070), (1070, 1083, 1084, 1069), (1069, 1084, 1085, 1068), (1068, 1085, 1086, 1067), (1067, 1086, 1087, 1066), (1066, 1087, 1088, 1065), (1065, 1088, 1089, 1064), (1064, 1089, 1090, 1063), (1063, 1090, 1091, 1062), (1062, 1091, 1092, 1061), (1061, 1092, 1093, 1060), (1060, 1093, 1094, 1059), (1059, 1094, 1095, 1058), (1058, 1095, 1096, 1057), (1057, 1096, 1097, 1056), (1056, 1097, 1098, 1055), (1055, 1098, 1099, 1054), (1054, 1099, 638), (1099, 1100, 638), (1098, 1101, 1100, 1099), (1097, 1102, 1101, 1098), (1096, 1103, 1102, 1097), (1095, 1104, 1103, 1096), (1094, 1105, 1104, 1095), (1093, 1106, 1105, 1094), (1092, 1107, 1106, 1093), (1091, 1108, 1107, 1092), (1090, 1109, 1108, 1091), (1089, 1110, 1109, 1090), (1088, 1111, 1110, 1089), (1087, 1112, 1111, 1088), (1086, 1113, 1112, 1087), (1085, 1114, 1113, 1086), (1084, 1115, 1114, 1085), (1083, 1116, 1115, 1084), (1082, 1117, 1116, 1083), (1081, 1118, 1117, 1082), (1080, 1119, 1118, 1081), (1079, 1120, 1119, 1080), (1078, 1121, 1120, 1079), (1077, 1122, 1121, 1078), (984, 1122, 1077), (984, 1123, 1122), (1122, 1123, 1124, 1121), (1121, 1124, 1125, 1120), (1120, 1125, 1126, 1119), (1119, 1126, 1127, 1118), (1118, 1127, 1128, 1117), (1117, 1128, 1129, 1116), (1116, 1129, 1130, 1115), (1115, 1130, 1131, 1114), (1114, 1131, 1132, 1113), (1113, 1132, 1133, 1112), (1112, 1133, 1134, 1111), (1111, 1134, 1135, 1110), (1110, 1135, 1136, 1109), (1109, 1136, 1137, 1108), (1108, 1137, 1138, 1107), (1107, 1138, 1139, 1106), (1106, 1139, 1140, 1105), (1105, 1140, 1141, 1104), (1104, 1141, 1142, 1103), (1103, 1142, 1143, 1102), (1102, 1143, 1144, 1101), (1101, 1144, 1145, 1100), (1100, 1145, 638), (1145, 1146, 638), (1144, 1147, 1146, 1145), (1143, 1148, 1147, 1144), (1142, 1149, 1148, 1143), (1141, 1150, 1149, 1142), (1140, 1151, 1150, 1141), (1139, 1152, 1151, 1140), (1138, 1153, 1152, 1139), (1137, 1154, 1153, 1138), (1136, 1155, 1154, 1137), (1135, 1156, 1155, 1136), (1134, 1157, 1156, 1135), (1133, 1158, 1157, 1134), (1132, 1159, 1158, 1133), (1131, 1160, 1159, 1132), (1130, 1161, 1160, 1131), (1129, 1162, 1161, 1130), (1128, 1163, 1162, 1129), (1127, 1164, 1163, 1128), (1126, 1165, 1164, 1127), (1125, 1166, 1165, 1126), (1124, 1167, 1166, 1125), (1123, 1168, 1167, 1124), (984, 1168, 1123), (984, 1169, 1168), (1168, 1169, 1170, 1167), (1167, 1170, 1171, 1166), (1166, 1171, 1172, 1165), (1165, 1172, 1173, 1164), (1164, 1173, 1174, 1163), (1163, 1174, 1175, 1162), (1162, 1175, 1176, 1161), (1161, 1176, 1177, 1160), (1160, 1177, 1178, 1159), (1159, 1178, 1179, 1158), (1158, 1179, 1180, 1157), (1157, 1180, 1181, 1156), (1156, 1181, 1182, 1155), (1155, 1182, 1183, 1154), (1154, 1183, 1184, 1153), (1153, 1184, 1185, 1152), (1152, 1185, 1186, 1151), (1151, 1186, 1187, 1150), (1150, 1187, 1188, 1149), (1149, 1188, 1189, 1148), (1148, 1189, 1190, 1147), (1147, 1190, 1191, 1146), (1146, 1191, 638), (1191, 639, 638), (1190, 640, 639, 1191), (1189, 641, 640, 1190), (1188, 642, 641, 1189), (1187, 643, 642, 1188), (1186, 644, 643, 1187), (1185, 645, 644, 1186), (1184, 646, 645, 1185), (1183, 647, 646, 1184), (1182, 648, 647, 1183), (1181, 649, 648, 1182), (1180, 650, 649, 1181), (1179, 651, 650, 1180), (1178, 652, 651, 1179), (1177, 653, 652, 1178), (1176, 654, 653, 1177), (1175, 655, 654, 1176), (1174, 656, 655, 1175), (1173, 657, 656, 1174), (1172, 658, 657, 1173), (1171, 659, 658, 1172), (1170, 660, 659, 1171), (1169, 661, 660, 1170), (984, 661, 1169)])
me_plasmagun_001.polygons.foreach_set('material_index', [1, 1, 1, 1, 1, 1, 1, 1, 1, 1, 1, 1, 1, 1, 1, 1, 1, 1, 1, 1, 1, 1, 1, 1, 1, 1, 1, 1, 1, 1, 1, 1, 1, 1, 1, 1, 1, 1, 1, 1, 1, 1, 1, 1, 1, 1, 1, 1, 1, 1, 1, 1, 1, 1, 1, 1, 1, 1, 1, 1, 1, 1, 1, 1, 1, 1, 1, 1, 1, 1, 1, 1, 1, 1, 1, 1, 1, 1, 1, 1, 1, 1, 1, 1, 1, 1, 1, 1, 1, 1, 1, 1, 1, 1, 1, 1, 1, 1, 1, 1, 1, 1, 1, 1, 1, 1, 1, 1, 1, 1, 1, 1, 1, 1, 1, 1, 1, 1, 1, 1, 1, 1, 1, 1, 1, 1, 1, 1, 1, 1, 1, 1, 1, 1, 1, 1, 1, 1, 1, 1, 1, 1, 1, 1, 1, 1, 1, 1, 1, 1, 1, 1, 1, 1, 1, 1, 1, 1, 1, 1, 1, 1, 1, 1, 1, 1, 1, 1, 1, 1, 1, 1, 1, 1, 1, 1, 1, 1, 1, 1, 1, 1, 1, 1, 1, 1, 1, 1, 1, 1, 1, 1, 1, 1, 1, 1, 1, 1, 1, 1, 1, 1, 1, 1, 1, 1, 1, 1, 1, 1, 1, 1, 1, 1, 1, 1, 1, 1, 1, 1, 1, 1, 1, 1, 1, 1, 1, 1, 1, 1, 1, 1, 1, 1, 1, 1, 1, 1, 1, 1, 1, 1, 1, 1, 1, 1, 1, 1, 1, 1, 1, 1, 1, 1, 1, 1, 1, 1, 1, 1, 1, 1, 1, 1, 1, 1, 1, 1, 1, 1, 1, 1, 1, 1, 1, 1, 1, 1, 1, 1, 1, 1, 1, 1, 1, 1, 1, 1, 1, 1, 1, 1, 1, 1, 1, 1, 1, 1, 1, 1, 1, 1, 1, 1, 1, 1, 1, 1, 1, 1, 1, 1, 1, 1, 1, 1, 1, 1, 1, 1, 1, 1, 1, 1, 1, 1, 1, 1, 1, 1, 1, 1, 1, 1, 1, 1, 1, 1, 1, 1, 1, 1, 1, 1, 1, 1, 1, 1, 1, 1, 1, 1, 1, 1, 1, 1, 1, 1, 1, 1, 1, 1, 1, 1, 1, 1, 1, 1, 1, 1, 1, 1, 1, 1, 1, 1, 1, 1, 1, 1, 1, 1, 1, 1, 1, 1, 1, 1, 1, 1, 1, 1, 1, 1, 1, 1, 1, 1, 1, 1, 1, 1, 1, 1, 1, 1, 1, 1, 1, 1, 1, 1, 1, 1, 1, 1, 1, 1, 1, 1, 1, 1, 1, 1, 1, 1, 1, 1, 1, 1, 1, 1, 1, 1, 1, 1, 1, 1, 1, 1, 1, 1, 1, 1, 1, 1, 1, 1, 1, 1, 1, 1, 1, 1, 1, 1, 1, 1, 1, 1, 1, 1, 1, 1, 1, 1, 1, 1, 1, 1, 1, 1, 1, 1, 1, 1, 1, 1, 1, 1, 1, 1, 1, 1, 1, 1, 1, 1, 1, 1, 1, 1, 1, 1, 1, 1, 1, 1, 1, 1, 1, 1, 1, 1, 1, 1, 1, 1, 1, 1, 1, 1, 1, 1, 1, 1, 1, 1, 1, 1, 1, 1, 1, 1, 1, 1, 1, 1, 1, 1, 1, 1, 1, 1, 1, 1, 1, 1, 1, 1, 1, 1, 1, 1, 1, 1, 1, 1, 1, 1, 1, 1, 1, 1, 1, 1, 1, 1, 1, 1, 1, 1, 1, 1, 1, 1, 1, 1, 1, 1, 1, 1, 1, 1, 1, 1, 1, 1, 1, 1, 1, 1, 1, 1, 1, 1, 1, 1, 1, 1, 1, 1, 1, 1, 1, 1, 1, 1, 1, 1, 1, 1, 1, 1, 1, 1, 1, 1, 1, 1, 1, 1, 1, 1, 1, 1, 1, 1, 1, 1, 1, 1, 1, 1, 1, 1, 1, 1, 1, 1, 1, 1, 1, 1, 1, 1, 1, 1, 2, 2, 2, 2, 2, 2, 2, 2, 2, 2, 2, 2, 2, 2, 2, 2, 2, 2, 2, 2, 2, 2, 2, 2, 2, 2, 2, 2, 2, 2, 2, 2, 2, 2, 2, 2, 2, 2, 2, 2, 2, 2, 2, 2, 2, 2, 2, 2, 2, 2, 2, 2, 2, 2, 2, 2, 2, 2, 2, 2, 2, 2, 2, 2, 2, 2, 2, 2, 2, 2, 2, 2, 2, 2, 2, 2, 2, 2, 2, 2, 2, 2, 2, 2, 2, 2, 2, 2, 2, 2, 2, 2, 2, 2, 2, 2, 2, 2, 2, 2, 2, 2, 2, 2, 2, 2, 2, 2, 2, 2, 2, 2, 2, 2, 2, 2, 2, 2, 2, 2, 2, 2, 2, 2, 2, 2, 2, 2, 2, 2, 2, 2, 2, 2, 2, 2, 2, 2, 2, 2, 2, 2, 2, 2, 2, 2, 2, 2, 2, 2, 2, 2, 2, 2, 2, 2, 2, 2, 2, 2, 2, 2, 2, 2, 2, 2, 2, 2, 2, 2, 2, 2, 2, 2, 2, 2, 2, 2, 2, 2, 2, 2, 2, 2, 2, 2, 2, 2, 2, 2, 2, 2, 2, 2, 2, 2, 2, 2, 2, 2, 2, 2, 2, 2, 2, 2, 2, 2, 2, 2, 2, 2, 2, 2, 2, 2, 2, 2, 2, 2, 2, 2, 2, 2, 2, 2, 2, 2, 2, 2, 2, 2, 2, 2, 2, 2, 2, 2, 2, 2, 2, 2, 2, 2, 2, 2, 2, 2, 2, 2, 2, 2, 2, 2, 2, 2, 2, 2, 2, 2, 2, 2, 2, 2, 2, 2, 2, 2, 2, 2, 2, 2, 2, 2, 2, 2, 2, 2, 2, 2, 2, 2, 2, 2, 2, 2, 2, 2, 2, 2, 2, 2, 2, 2, 2, 2, 2, 2, 2, 2, 2, 2, 2, 2, 2, 2, 2, 2, 2, 2, 2, 2, 2, 2, 2, 2, 2, 2, 2, 2, 2, 2, 2, 2, 2, 2, 2, 2, 2, 2, 2, 2, 2, 2, 2, 2, 2, 2, 2, 2, 2, 2, 2, 2, 2, 2, 2, 2, 2, 2, 2, 2, 2, 2, 2, 2, 2, 2, 2, 2, 2, 2, 2, 2, 2, 2, 2, 2, 2, 2, 2, 2, 2, 2, 2, 2, 2, 2, 2, 2, 2, 2, 2, 2, 2, 2, 2, 2, 2, 2, 2, 2, 2, 2, 2, 2, 2, 2, 2, 2, 2, 2, 2, 2, 2, 2, 2, 2, 2, 2, 2, 2, 2, 2, 2, 2, 2, 2, 2, 2, 2, 2, 2, 2, 2, 2, 2, 2, 2, 2, 2, 2, 2, 2, 2, 2, 2, 2, 2, 2, 2, 2, 2, 2, 2, 2, 2, 2, 2, 2, 2, 2, 2, 2, 2, 2, 2, 2, 2, 2, 2, 2, 2, 2, 2, 2, 2, 2, 2, 2, 2, 2, 2, 2, 2, 2, 2, 2, 2, 2, 2, 2, 2, 2, 2, 2, 2, 2, 2, 2, 2, 2, 2, 2, 2, 2, 2, 2, 2, 2, 2, 2, 2, 2, 2, 2, 2, 2, 2, 2, 2, 2, 2, 2, 2, 2, 2, 2, 2, 2, 2, 2, 2, 2, 2, 2, 2, 2, 2, 2, 2, 2, 2, 2, 2, 2, 2, 2, 2, 2, 2, 2, 2, 2, 2, 2, 2, 2, 2, 2, 2, 2, 2, 2, 2, 2, 2, 2, 2, 2, 2, 2, 2, 2, 2, 2, 2, 2, 2, 2, 2, 2, 2, 2, 2, 2])
me_plasmagun_001.materials.append(None)
me_plasmagun_001.materials.append(mat_material_003)
me_plasmagun_001.materials.append(mat_material_001)
me_plasmagun_001.use_remesh_preserve_volume = False
me_plasmagun_001.use_remesh_preserve_attributes = False
me_plasmagun_001.use_mirror_vertex_groups = False
me_plasmagun_001.update()

# ---- objects
ob_plasmagun_001 = bpy.data.objects.new('plasmagun.001', me_plasmagun_001)
ob_camera_001 = bpy.data.objects.new('Camera.001', cam_camera_001)
ob_lamp = bpy.data.objects.new('Lamp', light_spot)
ob_camera = bpy.data.objects.new('Camera', cam_camera)

# ---- transforms, parenting, visibility, modifiers, constraints
ob_plasmagun_001.location = (4.188, 7.417, 3.352)
ob_plasmagun_001.lock_rotations_4d = False
ob_plasmagun_001.empty_display_type = 'ARROWS'
ob_plasmagun_001.lineart.crease_threshold = 0.0
ob_camera_001.location = (4.478, 7.081, 13.12)
ob_camera_001.rotation_euler = (0.0, -0.0, 1.574)
ob_camera_001.lock_rotations_4d = False
ob_camera_001.empty_display_type = 'ARROWS'
ob_camera_001.lineart.crease_threshold = 0.0
ob_lamp.location = (4.577, 8.691, 8.316)
ob_lamp.rotation_euler = (0.6503, 0.05522, 1.866)
ob_lamp.lock_rotations_4d = False
ob_lamp.empty_display_type = 'ARROWS'
ob_lamp.color = (0.0, 0.0, 0.0, 0.0)
ob_lamp.lineart.crease_threshold = 0.0
ob_camera.location = (10.55, 10.96, 9.203)
ob_camera.rotation_euler = (0.8275, 0.1055, 2.029)
ob_camera.lock_rotations_4d = False
ob_camera.empty_display_type = 'ARROWS'
ob_camera.color = (0.0, 0.0, 0.0, 0.0)
ob_camera.display_type = 'WIRE'
ob_camera.lineart.crease_threshold = 0.0

# ---- collection membership
col_collection_1.objects.link(ob_plasmagun_001)
col_collection_1.objects.link(ob_camera_001)
col_collection_1.objects.link(ob_lamp)
col_collection_1.objects.link(ob_camera)

# ---- scene / render settings (as saved in the file)
scene.camera = ob_camera
scene.frame_start = 1; scene.frame_end = 1; scene.frame_set(2)
scene.render.engine = 'BLENDER_EEVEE_NEXT'
scene.render.image_settings.compression = 90
scene.render.resolution_x = 40
scene.render.resolution_y = 40
scene.render.pixel_aspect_x = 100.0
scene.render.pixel_aspect_y = 100.0
scene.render.fps = 25
scene.render.dither_intensity = 0.0
scene.render.use_compositing = False
scene.render.use_sequencer = False
scene.render.bake_margin = 2
scene.render.bake_bias = 0.0
scene.render.use_stamp_time = False
scene.render.use_stamp_date = False
scene.render.use_stamp_frame = False
scene.render.use_stamp_camera = False
scene.render.use_stamp_scene = False
scene.render.use_stamp_filename = False
scene.render.use_stamp_render_time = False
scene.render.stamp_font_size = 0
scene.cycles.use_denoising = False
scene.cycles.samples = 10
scene.cycles.sampling_pattern = 'TABULATED_SOBOL'
scene.cycles.light_sampling_threshold = 0.0
scene.cycles.use_adaptive_sampling = False
scene.cycles.use_light_tree = False
scene.cycles.blur_glossy = 0.0
scene.cycles.volume_bounces = 1
scene.cycles.pixel_filter_type = 'GAUSSIAN'
scene.cycles.sample_clamp_indirect = 0.0
scene.view_settings.view_transform = 'Raw'
bpy.context.view_layer.update()
